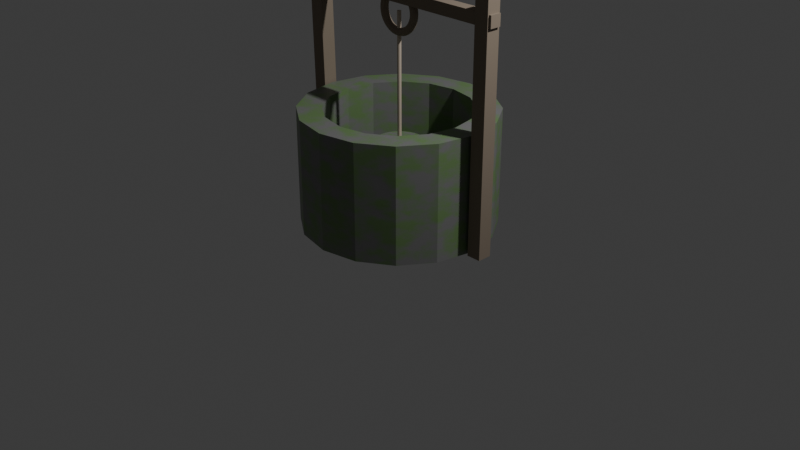 # Source: Sumur_tua.blend  (saved by Blender 4.5.90; exported with 4.5.12 LTS)
import bpy
from mathutils import Matrix  # noqa: F401  (used for matrix-valued properties, if any)

bpy.ops.wm.read_factory_settings(use_empty=True)
scene = bpy.context.scene
scene.name = 'Scene'

# ---- collections
col_collection = bpy.data.collections.new('Collection'); scene.collection.children.link(col_collection)

# ---- materials (node trees are filled in below, after node groups)
mat_mat_batu_lumut = bpy.data.materials.new('Mat_Batu_Lumut')
mat_mat_air_sumur = bpy.data.materials.new('Mat_Air_Sumur')
mat_mat_kayu_lapuk = bpy.data.materials.new('Mat_Kayu_Lapuk')
mat_mat_tali = bpy.data.materials.new('Mat_Tali')

# ---- material node trees
mat_mat_batu_lumut.use_nodes = True; mat_mat_batu_lumut.node_tree.nodes.clear()
_N = mat_mat_batu_lumut.node_tree.nodes; _L = mat_mat_batu_lumut.node_tree.links
n0 = _N.new('ShaderNodeOutputMaterial'); n0.name = 'Material Output'; n0.location = (400, 0)
n1 = _N.new('ShaderNodeBsdfPrincipled'); n1.name = 'Principled BSDF'; n1.location = (100, 0)
n2 = _N.new('ShaderNodeTexNoise'); n2.name = 'Noise Texture'; n2.location = (-300, 0)
n2.inputs[2].default_value = 8.0
n2.inputs[3].default_value = 10.0
n3 = _N.new('ShaderNodeValToRGB'); n3.name = 'Color Ramp'; n3.location = (-100, 0)
while len(n3.color_ramp.elements) > 1: n3.color_ramp.elements.remove(n3.color_ramp.elements[-1])
n3.color_ramp.elements[0].position = 0.4; n3.color_ramp.elements[0].color = (0.2, 0.2, 0.2, 1.0)
_e = n3.color_ramp.elements.new(0.6); _e.color = (0.15, 0.25, 0.1, 1.0)
n4 = _N.new('ShaderNodeBump'); n4.name = 'Bump'; n4.location = (-100, -200)
n4.inputs[0].default_value = 0.8
_L.new(n2.outputs[0], n3.inputs[0])
_L.new(n2.outputs[0], n4.inputs[3])
_L.new(n3.outputs[0], n1.inputs[0])
_L.new(n4.outputs[0], n1.inputs[5])
_L.new(n1.outputs[0], n0.inputs[0])
n0.is_active_output = True
mat_mat_air_sumur.use_nodes = True; mat_mat_air_sumur.node_tree.nodes.clear()
_N = mat_mat_air_sumur.node_tree.nodes; _L = mat_mat_air_sumur.node_tree.links
n0 = _N.new('ShaderNodeBsdfPrincipled'); n0.name = 'Principled BSDF'; n0.location = (-200, 100)
n0.inputs[0].default_value = (0.05, 0.1, 0.08, 1.0)
n0.inputs[2].default_value = 0.1
n0.inputs[18].default_value = 0.8
n1 = _N.new('ShaderNodeOutputMaterial'); n1.name = 'Material Output'; n1.location = (200, 100)
_L.new(n0.outputs[0], n1.inputs[0])
n1.is_active_output = True
mat_mat_kayu_lapuk.use_nodes = True; mat_mat_kayu_lapuk.node_tree.nodes.clear()
_N = mat_mat_kayu_lapuk.node_tree.nodes; _L = mat_mat_kayu_lapuk.node_tree.links
n0 = _N.new('ShaderNodeBsdfPrincipled'); n0.name = 'Principled BSDF'; n0.location = (-200, 100)
n0.inputs[0].default_value = (0.25, 0.2, 0.15, 1.0)
n0.inputs[2].default_value = 0.9
n1 = _N.new('ShaderNodeOutputMaterial'); n1.name = 'Material Output'; n1.location = (200, 100)
_L.new(n0.outputs[0], n1.inputs[0])
n1.is_active_output = True
mat_mat_tali.use_nodes = True; mat_mat_tali.node_tree.nodes.clear()
_N = mat_mat_tali.node_tree.nodes; _L = mat_mat_tali.node_tree.links
n0 = _N.new('ShaderNodeBsdfPrincipled'); n0.name = 'Principled BSDF'; n0.location = (-200, 100)
n0.inputs[0].default_value = (0.6, 0.5, 0.4, 1.0)
n1 = _N.new('ShaderNodeOutputMaterial'); n1.name = 'Material Output'; n1.location = (200, 100)
_L.new(n0.outputs[0], n1.inputs[0])
n1.is_active_output = True

# ---- world
world_world = bpy.data.worlds.new('World'); scene.world = world_world
world_world.use_nodes = True; world_world.node_tree.nodes.clear()
_N = world_world.node_tree.nodes; _L = world_world.node_tree.links
n0 = _N.new('ShaderNodeOutputWorld'); n0.name = 'World Output'; n0.location = (200, 100)
n1 = _N.new('ShaderNodeBackground'); n1.name = 'Background'; n1.location = (-200, 100)
n1.inputs[0].default_value = (0.05088, 0.05088, 0.05088, 1.0)
_L.new(n1.outputs[0], n0.inputs[0])
n0.is_active_output = True
world_world.color = (0.05088, 0.05088, 0.05088)
world_world.sun_shadow_jitter_overblur = 0.0

# ---- cameras
cam_camera = bpy.data.cameras.new('Camera')
cam_camera.clip_end = 100.0
cam_camera.ortho_scale = 7.314

# ---- lights
light_light = bpy.data.lights.new('Light', 'POINT')
light_light.energy = 1000.0
light_light.shadow_soft_size = 0.1

# ---- meshes
me_cylinder = bpy.data.meshes.new('Cylinder')
me_cylinder.from_pydata([(0.0, 1.0, -0.6), (0.0, 1.0, 0.6), (0.3827, 0.9239, -0.6), (0.3827, 0.9239, 0.6), (0.7071, 0.7071, -0.6), (0.7071, 0.7071, 0.6), (0.9239, 0.3827, -0.6), (0.9239, 0.3827, 0.6), (1.0, 0.0, -0.6), (1.0, 0.0, 0.6), (0.9239, -0.3827, -0.6), (0.9239, -0.3827, 0.6), (0.7071, -0.7071, -0.6), (0.7071, -0.7071, 0.6), (0.3827, -0.9239, -0.6), (0.3827, -0.9239, 0.6), (0.0, -1.0, -0.6), (0.0, -1.0, 0.6), (-0.3827, -0.9239, -0.6), (-0.3827, -0.9239, 0.6), (-0.7071, -0.7071, -0.6), (-0.7071, -0.7071, 0.6), (-0.9239, -0.3827, -0.6), (-0.9239, -0.3827, 0.6), (-1.0, 0.0, -0.6), (-1.0, 0.0, 0.6), (-0.9239, 0.3827, -0.6), (-0.9239, 0.3827, 0.6), (-0.7071, 0.7071, -0.6), (-0.7071, 0.7071, 0.6), (-0.3827, 0.9239, -0.6), (-0.3827, 0.9239, 0.6), (0.0, 0.75, 0.6), (-0.75, 0.0, 0.6), (0.0, -0.75, 0.6), (0.75, 0.0, 0.6), (-0.5303, -0.5303, 0.6), (-0.6929, -0.287, 0.6), (-0.6929, 0.287, 0.6), (-0.287, 0.6929, 0.6), (0.5303, 0.5303, 0.6), (0.287, 0.6929, 0.6), (-0.5303, 0.5303, 0.6), (-0.287, -0.6929, 0.6), (0.287, -0.6929, 0.6), (0.6929, -0.287, 0.6), (0.6929, 0.287, 0.6), (0.5303, -0.5303, 0.6), (0.287, 0.6929, -0.6), (0.6929, -0.287, -0.6), (-0.287, -0.6929, -0.6), (-0.6929, 0.287, -0.6), (-0.287, 0.6929, -0.6), (0.0, 0.75, -0.6), (0.5303, -0.5303, -0.6), (0.75, 0.0, -0.6), (0.6929, 0.287, -0.6), (0.5303, 0.5303, -0.6), (-0.75, 0.0, -0.6), (-0.5303, -0.5303, -0.6), (-0.6929, -0.287, -0.6), (0.0, -0.75, -0.6), (0.287, -0.6929, -0.6), (-0.5303, 0.5303, -0.6)], [], [(0, 1, 3, 2), (2, 3, 5, 4), (4, 5, 7, 6), (6, 7, 9, 8), (8, 9, 11, 10), (10, 11, 13, 12), (12, 13, 15, 14), (14, 15, 17, 16), (16, 17, 19, 18), (18, 19, 21, 20), (20, 21, 23, 22), (22, 23, 25, 24), (24, 25, 27, 26), (26, 27, 29, 28), (32, 1, 31, 29, 27, 25, 23, 21, 19, 17, 15, 13, 11, 9, 35, 45, 47, 44, 34, 43, 36, 37, 33, 38, 42, 39), (35, 9, 7, 5, 3, 1, 32, 41, 40, 46), (28, 29, 31, 30), (30, 31, 1, 0), (10, 12, 14, 62, 54, 49), (14, 16, 18, 20, 22, 24, 26, 28, 30, 0, 2, 4, 6, 8, 10, 49, 55, 56, 57, 48, 53, 52, 63, 51, 58, 60, 59, 50, 61, 62), (48, 41, 32, 53), (57, 40, 41, 48), (46, 40, 57, 56), (35, 46, 56, 55), (45, 35, 55, 49), (47, 45, 49, 54), (44, 47, 54, 62), (34, 44, 62, 61), (43, 34, 61, 50), (36, 43, 50, 59), (60, 37, 36, 59), (58, 33, 37, 60), (51, 38, 33, 58), (63, 42, 38, 51), (52, 39, 42, 63), (53, 32, 39, 52)])
_uv = me_cylinder.uv_layers.new(name='UVMap')
_uv.uv.foreach_set('vector', [1.0, 0.5, 1.0, 1.0, 0.9375, 1.0, 0.9375, 0.5, 0.9375, 0.5, 0.9375, 1.0, 0.875, 1.0, 0.875, 0.5, 0.875, 0.5, 0.875, 1.0, 0.8125, 1.0, 0.8125, 0.5, 0.8125, 0.5, 0.8125, 1.0, 0.75, 1.0, 0.75, 0.5, 0.75, 0.5, 0.75, 1.0, 0.6875, 1.0, 0.6875, 0.5, 0.6875, 0.5, 0.6875, 1.0, 0.625, 1.0, 0.625, 0.5, 0.625, 0.5, 0.625, 1.0, 0.5625, 1.0, 0.5625, 0.5, 0.5625, 0.5, 0.5625, 1.0, 0.5, 1.0, 0.5, 0.5, 0.5, 0.5, 0.5, 1.0, 0.4375, 1.0, 0.4375, 0.5, 0.4375, 0.5, 0.4375, 1.0, 0.375, 1.0, 0.375, 0.5, 0.375, 0.5, 0.375, 1.0, 0.3125, 1.0, 0.3125, 0.5, 0.3125, 0.5, 0.3125, 1.0, 0.25, 1.0, 0.25, 0.5, 0.25, 0.5, 0.25, 1.0, 0.1875, 1.0, 0.1875, 0.5, 0.1875, 0.5, 0.1875, 1.0, 0.125, 1.0, 0.125, 0.5, 0.25, 0.43, 0.25, 0.49, 0.1582, 0.4717, 0.08029, 0.4197, 0.02827, 0.3418, 0.01, 0.25, 0.02827, 0.1582, 0.08029, 0.08029, 0.1582, 0.02827, 0.25, 0.01, 0.3418, 0.02827, 0.4197, 0.08029, 0.4717, 0.1582, 0.49, 0.25, 0.43, 0.25, 0.4163, 0.1811, 0.3773, 0.1227, 0.3189, 0.0837, 0.25, 0.07, 0.1811, 0.0837, 0.1227, 0.1227, 0.0837, 0.1811, 0.07, 0.25, 0.0837, 0.3189, 0.1227, 0.3773, 0.1811, 0.4163, 0.43, 0.25, 0.49, 0.25, 0.4717, 0.3418, 0.4197, 0.4197, 0.3418, 0.4717, 0.25, 0.49, 0.25, 0.43, 0.3189, 0.4163, 0.3773, 0.3773, 0.4163, 0.3189, 0.125, 0.5, 0.125, 1.0, 0.0625, 1.0, 0.0625, 0.5, 0.0625, 0.5, 0.0625, 1.0, 0.0, 1.0, 0.0, 0.5, 0.9717, 0.1582, 0.9197, 0.08029, 0.8418, 0.02827, 0.8189, 0.0837, 0.8773, 0.1227, 0.9163, 0.1811, 0.8418, 0.02827, 0.75, 0.01, 0.6582, 0.02827, 0.5803, 0.08029, 0.5283, 0.1582, 0.51, 0.25, 0.5283, 0.3418, 0.5803, 0.4197, 0.6582, 0.4717, 0.75, 0.49, 0.8418, 0.4717, 0.9197, 0.4197, 0.9717, 0.3418, 0.99, 0.25, 0.9717, 0.1582, 0.9163, 0.1811, 0.93, 0.25, 0.9163, 0.3189, 0.8773, 0.3773, 0.8189, 0.4163, 0.75, 0.43, 0.6811, 0.4163, 0.6227, 0.3773, 0.5837, 0.3189, 0.57, 0.25, 0.5837, 0.1811, 0.6227, 0.1227, 0.6811, 0.0837, 0.75, 0.07, 0.8189, 0.0837, 0.9375, 0.6, 0.9375, 0.9, 1.0, 0.9, 1.0, 0.6, 0.875, 0.6, 0.875, 0.9, 0.9375, 0.9, 0.9375, 0.6, 0.8125, 0.9, 0.875, 0.9, 0.875, 0.6, 0.8125, 0.6, 0.75, 0.9, 0.8125, 0.9, 0.8125, 0.6, 0.75, 0.6, 0.6875, 0.9, 0.75, 0.9, 0.75, 0.6, 0.6875, 0.6, 0.625, 0.9, 0.6875, 0.9, 0.6875, 0.6, 0.625, 0.6, 0.5625, 0.9, 0.625, 0.9, 0.625, 0.6, 0.5625, 0.6, 0.5, 0.9, 0.5625, 0.9, 0.5625, 0.6, 0.5, 0.6, 0.4375, 0.9, 0.5, 0.9, 0.5, 0.6, 0.4375, 0.6, 0.375, 0.9, 0.4375, 0.9, 0.4375, 0.6, 0.375, 0.6, 0.3125, 0.6, 0.3125, 0.9, 0.375, 0.9, 0.375, 0.6, 0.25, 0.6, 0.25, 0.9, 0.3125, 0.9, 0.3125, 0.6, 0.1875, 0.6, 0.1875, 0.9, 0.25, 0.9, 0.25, 0.6, 0.125, 0.6, 0.125, 0.9, 0.1875, 0.9, 0.1875, 0.6, 0.0625, 0.6, 0.0625, 0.9, 0.125, 0.9, 0.125, 0.6, 0.0, 0.6, 0.0, 0.9, 0.0625, 0.9, 0.0625, 0.6])
me_cylinder.materials.append(mat_mat_batu_lumut)
me_cylinder.update()
me_cylinder_002 = bpy.data.meshes.new('Cylinder.002')
me_cylinder_002.from_pydata([(0.0, 0.73, -0.05), (0.0, 0.73, 0.05), (0.2794, 0.6744, -0.05), (0.2794, 0.6744, 0.05), (0.5162, 0.5162, -0.05), (0.5162, 0.5162, 0.05), (0.6744, 0.2794, -0.05), (0.6744, 0.2794, 0.05), (0.73, 0.0, -0.05), (0.73, 0.0, 0.05), (0.6744, -0.2794, -0.05), (0.6744, -0.2794, 0.05), (0.5162, -0.5162, -0.05), (0.5162, -0.5162, 0.05), (0.2794, -0.6744, -0.05), (0.2794, -0.6744, 0.05), (0.0, -0.73, -0.05), (0.0, -0.73, 0.05), (-0.2794, -0.6744, -0.05), (-0.2794, -0.6744, 0.05), (-0.5162, -0.5162, -0.05), (-0.5162, -0.5162, 0.05), (-0.6744, -0.2794, -0.05), (-0.6744, -0.2794, 0.05), (-0.73, 0.0, -0.05), (-0.73, 0.0, 0.05), (-0.6744, 0.2794, -0.05), (-0.6744, 0.2794, 0.05), (-0.5162, 0.5162, -0.05), (-0.5162, 0.5162, 0.05), (-0.2794, 0.6744, -0.05), (-0.2794, 0.6744, 0.05)], [], [(0, 1, 3, 2), (2, 3, 5, 4), (4, 5, 7, 6), (6, 7, 9, 8), (8, 9, 11, 10), (10, 11, 13, 12), (12, 13, 15, 14), (14, 15, 17, 16), (16, 17, 19, 18), (18, 19, 21, 20), (20, 21, 23, 22), (22, 23, 25, 24), (24, 25, 27, 26), (26, 27, 29, 28), (3, 1, 31, 29, 27, 25, 23, 21, 19, 17, 15, 13, 11, 9, 7, 5), (28, 29, 31, 30), (30, 31, 1, 0), (0, 2, 4, 6, 8, 10, 12, 14, 16, 18, 20, 22, 24, 26, 28, 30)])
_uv = me_cylinder_002.uv_layers.new(name='UVMap')
_uv.uv.foreach_set('vector', [1.0, 0.5, 1.0, 1.0, 0.9375, 1.0, 0.9375, 0.5, 0.9375, 0.5, 0.9375, 1.0, 0.875, 1.0, 0.875, 0.5, 0.875, 0.5, 0.875, 1.0, 0.8125, 1.0, 0.8125, 0.5, 0.8125, 0.5, 0.8125, 1.0, 0.75, 1.0, 0.75, 0.5, 0.75, 0.5, 0.75, 1.0, 0.6875, 1.0, 0.6875, 0.5, 0.6875, 0.5, 0.6875, 1.0, 0.625, 1.0, 0.625, 0.5, 0.625, 0.5, 0.625, 1.0, 0.5625, 1.0, 0.5625, 0.5, 0.5625, 0.5, 0.5625, 1.0, 0.5, 1.0, 0.5, 0.5, 0.5, 0.5, 0.5, 1.0, 0.4375, 1.0, 0.4375, 0.5, 0.4375, 0.5, 0.4375, 1.0, 0.375, 1.0, 0.375, 0.5, 0.375, 0.5, 0.375, 1.0, 0.3125, 1.0, 0.3125, 0.5, 0.3125, 0.5, 0.3125, 1.0, 0.25, 1.0, 0.25, 0.5, 0.25, 0.5, 0.25, 1.0, 0.1875, 1.0, 0.1875, 0.5, 0.1875, 0.5, 0.1875, 1.0, 0.125, 1.0, 0.125, 0.5, 0.3418, 0.4717, 0.25, 0.49, 0.1582, 0.4717, 0.08029, 0.4197, 0.02827, 0.3418, 0.01, 0.25, 0.02827, 0.1582, 0.08029, 0.08029, 0.1582, 0.02827, 0.25, 0.01, 0.3418, 0.02827, 0.4197, 0.08029, 0.4717, 0.1582, 0.49, 0.25, 0.4717, 0.3418, 0.4197, 0.4197, 0.125, 0.5, 0.125, 1.0, 0.0625, 1.0, 0.0625, 0.5, 0.0625, 0.5, 0.0625, 1.0, 0.0, 1.0, 0.0, 0.5, 0.75, 0.49, 0.8418, 0.4717, 0.9197, 0.4197, 0.9717, 0.3418, 0.99, 0.25, 0.9717, 0.1582, 0.9197, 0.08029, 0.8418, 0.02827, 0.75, 0.01, 0.6582, 0.02827, 0.5803, 0.08029, 0.5283, 0.1582, 0.51, 0.25, 0.5283, 0.3418, 0.5803, 0.4197, 0.6582, 0.4717])
me_cylinder_002.materials.append(mat_mat_air_sumur)
me_cylinder_002.update()
me_cube_001 = bpy.data.meshes.new('Cube.001')
me_cube_001.from_pydata([(-0.5, -0.5, -0.5), (-0.5, -0.5, 0.5), (-0.5, 0.5, -0.5), (-0.5, 0.5, 0.5), (0.5, -0.5, -0.5), (0.5, -0.5, 0.5), (0.5, 0.5, -0.5), (0.5, 0.5, 0.5)], [], [(0, 1, 3, 2), (2, 3, 7, 6), (6, 7, 5, 4), (4, 5, 1, 0), (2, 6, 4, 0), (7, 3, 1, 5)])
_uv = me_cube_001.uv_layers.new(name='UVMap')
_uv.uv.foreach_set('vector', [0.375, 0.0, 0.625, 0.0, 0.625, 0.25, 0.375, 0.25, 0.375, 0.25, 0.625, 0.25, 0.625, 0.5, 0.375, 0.5, 0.375, 0.5, 0.625, 0.5, 0.625, 0.75, 0.375, 0.75, 0.375, 0.75, 0.625, 0.75, 0.625, 1.0, 0.375, 1.0, 0.125, 0.5, 0.375, 0.5, 0.375, 0.75, 0.125, 0.75, 0.625, 0.5, 0.875, 0.5, 0.875, 0.75, 0.625, 0.75])
me_cube_001.materials.append(mat_mat_kayu_lapuk)
me_cube_001.update()
me_cube_002 = bpy.data.meshes.new('Cube.002')
me_cube_002.from_pydata([(-0.5, -0.5, -0.5), (-0.5, -0.5, 0.5), (-0.5, 0.5, -0.5), (-0.5, 0.5, 0.5), (0.5, -0.5, -0.5), (0.5, -0.5, 0.5), (0.5, 0.5, -0.5), (0.5, 0.5, 0.5)], [], [(0, 1, 3, 2), (2, 3, 7, 6), (6, 7, 5, 4), (4, 5, 1, 0), (2, 6, 4, 0), (7, 3, 1, 5)])
_uv = me_cube_002.uv_layers.new(name='UVMap')
_uv.uv.foreach_set('vector', [0.375, 0.0, 0.625, 0.0, 0.625, 0.25, 0.375, 0.25, 0.375, 0.25, 0.625, 0.25, 0.625, 0.5, 0.375, 0.5, 0.375, 0.5, 0.625, 0.5, 0.625, 0.75, 0.375, 0.75, 0.375, 0.75, 0.625, 0.75, 0.625, 1.0, 0.375, 1.0, 0.125, 0.5, 0.375, 0.5, 0.375, 0.75, 0.125, 0.75, 0.625, 0.5, 0.875, 0.5, 0.875, 0.75, 0.625, 0.75])
me_cube_002.materials.append(mat_mat_kayu_lapuk)
me_cube_002.update()
me_cube_003 = bpy.data.meshes.new('Cube.003')
me_cube_003.from_pydata([(-0.5, -0.5, -0.5), (-0.5, -0.5, 0.5), (-0.5, 0.5, -0.5), (-0.5, 0.5, 0.5), (0.5, -0.5, -0.5), (0.5, -0.5, 0.5), (0.5, 0.5, -0.5), (0.5, 0.5, 0.5)], [], [(0, 1, 3, 2), (2, 3, 7, 6), (6, 7, 5, 4), (4, 5, 1, 0), (2, 6, 4, 0), (7, 3, 1, 5)])
_uv = me_cube_003.uv_layers.new(name='UVMap')
_uv.uv.foreach_set('vector', [0.375, 0.0, 0.625, 0.0, 0.625, 0.25, 0.375, 0.25, 0.375, 0.25, 0.625, 0.25, 0.625, 0.5, 0.375, 0.5, 0.375, 0.5, 0.625, 0.5, 0.625, 0.75, 0.375, 0.75, 0.375, 0.75, 0.625, 0.75, 0.625, 1.0, 0.375, 1.0, 0.125, 0.5, 0.375, 0.5, 0.375, 0.75, 0.125, 0.75, 0.625, 0.5, 0.875, 0.5, 0.875, 0.75, 0.625, 0.75])
me_cube_003.materials.append(mat_mat_kayu_lapuk)
me_cube_003.update()
me_torus = bpy.data.meshes.new('Torus')
me_torus.from_pydata([(0.24, 0.0, 0.0), (0.2346, 0.0, 0.02), (0.22, 0.0, 0.03464), (0.2, 0.0, 0.04), (0.18, 0.0, 0.03464), (0.1654, 0.0, 0.02), (0.16, 0.0, 4.899e-18), (0.1654, 0.0, -0.02), (0.18, 0.0, -0.03464), (0.2, 0.0, -0.04), (0.22, 0.0, -0.03464), (0.2346, 0.0, -0.02), (0.2379, 0.03133, 0.0), (0.2326, 0.03063, 0.02), (0.2181, 0.02872, 0.03464), (0.1983, 0.02611, 0.04), (0.1785, 0.02349, 0.03464), (0.1639, 0.02158, 0.02), (0.1586, 0.02088, 4.899e-18), (0.1639, 0.02158, -0.02), (0.1785, 0.02349, -0.03464), (0.1983, 0.02611, -0.04), (0.2181, 0.02872, -0.03464), (0.2326, 0.03063, -0.02), (0.2318, 0.06212, 0.0), (0.2266, 0.06073, 0.02), (0.2125, 0.05694, 0.03464), (0.1932, 0.05176, 0.04), (0.1739, 0.04659, 0.03464), (0.1597, 0.0428, 0.02), (0.1545, 0.04141, 4.899e-18), (0.1597, 0.0428, -0.02), (0.1739, 0.04659, -0.03464), (0.1932, 0.05176, -0.04), (0.2125, 0.05694, -0.03464), (0.2266, 0.06073, -0.02), (0.2217, 0.09184, 0.0), (0.2168, 0.08979, 0.02), (0.2033, 0.08419, 0.03464), (0.1848, 0.07654, 0.04), (0.1663, 0.06888, 0.03464), (0.1528, 0.06328, 0.02), (0.1478, 0.06123, 4.899e-18), (0.1528, 0.06328, -0.02), (0.1663, 0.06888, -0.03464), (0.1848, 0.07654, -0.04), (0.2033, 0.08419, -0.03464), (0.2168, 0.08979, -0.02), (0.2078, 0.12, 0.0), (0.2032, 0.1173, 0.02), (0.1905, 0.11, 0.03464), (0.1732, 0.1, 0.04), (0.1559, 0.09, 0.03464), (0.1432, 0.08268, 0.02), (0.1386, 0.08, 4.899e-18), (0.1432, 0.08268, -0.02), (0.1559, 0.09, -0.03464), (0.1732, 0.1, -0.04), (0.1905, 0.11, -0.03464), (0.2032, 0.1173, -0.02), (0.1904, 0.1461, 0.0), (0.1862, 0.1428, 0.02), (0.1745, 0.1339, 0.03464), (0.1587, 0.1218, 0.04), (0.1428, 0.1096, 0.03464), (0.1312, 0.1007, 0.02), (0.1269, 0.0974, 4.899e-18), (0.1312, 0.1007, -0.02), (0.1428, 0.1096, -0.03464), (0.1587, 0.1218, -0.04), (0.1745, 0.1339, -0.03464), (0.1862, 0.1428, -0.02), (0.1697, 0.1697, 0.0), (0.1659, 0.1659, 0.02), (0.1556, 0.1556, 0.03464), (0.1414, 0.1414, 0.04), (0.1273, 0.1273, 0.03464), (0.1169, 0.1169, 0.02), (0.1131, 0.1131, 4.899e-18), (0.1169, 0.1169, -0.02), (0.1273, 0.1273, -0.03464), (0.1414, 0.1414, -0.04), (0.1556, 0.1556, -0.03464), (0.1659, 0.1659, -0.02), (0.1461, 0.1904, 0.0), (0.1428, 0.1862, 0.02), (0.1339, 0.1745, 0.03464), (0.1218, 0.1587, 0.04), (0.1096, 0.1428, 0.03464), (0.1007, 0.1312, 0.02), (0.0974, 0.1269, 4.899e-18), (0.1007, 0.1312, -0.02), (0.1096, 0.1428, -0.03464), (0.1218, 0.1587, -0.04), (0.1339, 0.1745, -0.03464), (0.1428, 0.1862, -0.02), (0.12, 0.2078, 0.0), (0.1173, 0.2032, 0.02), (0.11, 0.1905, 0.03464), (0.1, 0.1732, 0.04), (0.09, 0.1559, 0.03464), (0.08268, 0.1432, 0.02), (0.08, 0.1386, 4.899e-18), (0.08268, 0.1432, -0.02), (0.09, 0.1559, -0.03464), (0.1, 0.1732, -0.04), (0.11, 0.1905, -0.03464), (0.1173, 0.2032, -0.02), (0.09184, 0.2217, 0.0), (0.08979, 0.2168, 0.02), (0.08419, 0.2033, 0.03464), (0.07654, 0.1848, 0.04), (0.06888, 0.1663, 0.03464), (0.06328, 0.1528, 0.02), (0.06123, 0.1478, 4.899e-18), (0.06328, 0.1528, -0.02), (0.06888, 0.1663, -0.03464), (0.07654, 0.1848, -0.04), (0.08419, 0.2033, -0.03464), (0.08979, 0.2168, -0.02), (0.06212, 0.2318, 0.0), (0.06073, 0.2266, 0.02), (0.05694, 0.2125, 0.03464), (0.05176, 0.1932, 0.04), (0.04659, 0.1739, 0.03464), (0.0428, 0.1597, 0.02), (0.04141, 0.1545, 4.899e-18), (0.0428, 0.1597, -0.02), (0.04659, 0.1739, -0.03464), (0.05176, 0.1932, -0.04), (0.05694, 0.2125, -0.03464), (0.06073, 0.2266, -0.02), (0.03133, 0.2379, 0.0), (0.03063, 0.2326, 0.02), (0.02872, 0.2181, 0.03464), (0.02611, 0.1983, 0.04), (0.02349, 0.1785, 0.03464), (0.02158, 0.1639, 0.02), (0.02088, 0.1586, 4.899e-18), (0.02158, 0.1639, -0.02), (0.02349, 0.1785, -0.03464), (0.02611, 0.1983, -0.04), (0.02872, 0.2181, -0.03464), (0.03063, 0.2326, -0.02), (1.812e-08, 0.24, 0.0), (1.771e-08, 0.2346, 0.02), (1.661e-08, 0.22, 0.03464), (1.51e-08, 0.2, 0.04), (1.359e-08, 0.18, 0.03464), (1.248e-08, 0.1654, 0.02), (1.208e-08, 0.16, 4.899e-18), (1.248e-08, 0.1654, -0.02), (1.359e-08, 0.18, -0.03464), (1.51e-08, 0.2, -0.04), (1.661e-08, 0.22, -0.03464), (1.771e-08, 0.2346, -0.02), (-0.03133, 0.2379, 0.0), (-0.03063, 0.2326, 0.02), (-0.02872, 0.2181, 0.03464), (-0.02611, 0.1983, 0.04), (-0.02349, 0.1785, 0.03464), (-0.02158, 0.1639, 0.02), (-0.02088, 0.1586, 4.899e-18), (-0.02158, 0.1639, -0.02), (-0.02349, 0.1785, -0.03464), (-0.02611, 0.1983, -0.04), (-0.02872, 0.2181, -0.03464), (-0.03063, 0.2326, -0.02), (-0.06212, 0.2318, 0.0), (-0.06073, 0.2266, 0.02), (-0.05694, 0.2125, 0.03464), (-0.05176, 0.1932, 0.04), (-0.04659, 0.1739, 0.03464), (-0.0428, 0.1597, 0.02), (-0.04141, 0.1545, 4.899e-18), (-0.0428, 0.1597, -0.02), (-0.04659, 0.1739, -0.03464), (-0.05176, 0.1932, -0.04), (-0.05694, 0.2125, -0.03464), (-0.06073, 0.2266, -0.02), (-0.09184, 0.2217, 0.0), (-0.08979, 0.2168, 0.02), (-0.08419, 0.2033, 0.03464), (-0.07654, 0.1848, 0.04), (-0.06888, 0.1663, 0.03464), (-0.06328, 0.1528, 0.02), (-0.06123, 0.1478, 4.899e-18), (-0.06328, 0.1528, -0.02), (-0.06888, 0.1663, -0.03464), (-0.07654, 0.1848, -0.04), (-0.08419, 0.2033, -0.03464), (-0.08979, 0.2168, -0.02), (-0.12, 0.2078, 0.0), (-0.1173, 0.2032, 0.02), (-0.11, 0.1905, 0.03464), (-0.1, 0.1732, 0.04), (-0.09, 0.1559, 0.03464), (-0.08268, 0.1432, 0.02), (-0.08, 0.1386, 4.899e-18), (-0.08268, 0.1432, -0.02), (-0.09, 0.1559, -0.03464), (-0.1, 0.1732, -0.04), (-0.11, 0.1905, -0.03464), (-0.1173, 0.2032, -0.02), (-0.1461, 0.1904, 0.0), (-0.1428, 0.1862, 0.02), (-0.1339, 0.1745, 0.03464), (-0.1218, 0.1587, 0.04), (-0.1096, 0.1428, 0.03464), (-0.1007, 0.1312, 0.02), (-0.0974, 0.1269, 4.899e-18), (-0.1007, 0.1312, -0.02), (-0.1096, 0.1428, -0.03464), (-0.1218, 0.1587, -0.04), (-0.1339, 0.1745, -0.03464), (-0.1428, 0.1862, -0.02), (-0.1697, 0.1697, 0.0), (-0.1659, 0.1659, 0.02), (-0.1556, 0.1556, 0.03464), (-0.1414, 0.1414, 0.04), (-0.1273, 0.1273, 0.03464), (-0.1169, 0.1169, 0.02), (-0.1131, 0.1131, 4.899e-18), (-0.1169, 0.1169, -0.02), (-0.1273, 0.1273, -0.03464), (-0.1414, 0.1414, -0.04), (-0.1556, 0.1556, -0.03464), (-0.1659, 0.1659, -0.02), (-0.1904, 0.1461, 0.0), (-0.1862, 0.1428, 0.02), (-0.1745, 0.1339, 0.03464), (-0.1587, 0.1218, 0.04), (-0.1428, 0.1096, 0.03464), (-0.1312, 0.1007, 0.02), (-0.1269, 0.0974, 4.899e-18), (-0.1312, 0.1007, -0.02), (-0.1428, 0.1096, -0.03464), (-0.1587, 0.1218, -0.04), (-0.1745, 0.1339, -0.03464), (-0.1862, 0.1428, -0.02), (-0.2078, 0.12, 0.0), (-0.2032, 0.1173, 0.02), (-0.1905, 0.11, 0.03464), (-0.1732, 0.1, 0.04), (-0.1559, 0.09, 0.03464), (-0.1432, 0.08268, 0.02), (-0.1386, 0.08, 4.899e-18), (-0.1432, 0.08268, -0.02), (-0.1559, 0.09, -0.03464), (-0.1732, 0.1, -0.04), (-0.1905, 0.11, -0.03464), (-0.2032, 0.1173, -0.02), (-0.2217, 0.09184, 0.0), (-0.2168, 0.08979, 0.02), (-0.2033, 0.08419, 0.03464), (-0.1848, 0.07654, 0.04), (-0.1663, 0.06888, 0.03464), (-0.1528, 0.06328, 0.02), (-0.1478, 0.06123, 4.899e-18), (-0.1528, 0.06328, -0.02), (-0.1663, 0.06888, -0.03464), (-0.1848, 0.07654, -0.04), (-0.2033, 0.08419, -0.03464), (-0.2168, 0.08979, -0.02), (-0.2318, 0.06212, 0.0), (-0.2266, 0.06073, 0.02), (-0.2125, 0.05694, 0.03464), (-0.1932, 0.05176, 0.04), (-0.1739, 0.04659, 0.03464), (-0.1597, 0.0428, 0.02), (-0.1545, 0.04141, 4.899e-18), (-0.1597, 0.0428, -0.02), (-0.1739, 0.04659, -0.03464), (-0.1932, 0.05176, -0.04), (-0.2125, 0.05694, -0.03464), (-0.2266, 0.06073, -0.02), (-0.2379, 0.03133, 0.0), (-0.2326, 0.03063, 0.02), (-0.2181, 0.02872, 0.03464), (-0.1983, 0.02611, 0.04), (-0.1785, 0.02349, 0.03464), (-0.1639, 0.02158, 0.02), (-0.1586, 0.02088, 4.899e-18), (-0.1639, 0.02158, -0.02), (-0.1785, 0.02349, -0.03464), (-0.1983, 0.02611, -0.04), (-0.2181, 0.02872, -0.03464), (-0.2326, 0.03063, -0.02), (-0.24, 2.098e-08, 0.0), (-0.2346, 2.051e-08, 0.02), (-0.22, 1.923e-08, 0.03464), (-0.2, 1.748e-08, 0.04), (-0.18, 1.574e-08, 0.03464), (-0.1654, 1.446e-08, 0.02), (-0.16, 1.399e-08, 4.899e-18), (-0.1654, 1.446e-08, -0.02), (-0.18, 1.574e-08, -0.03464), (-0.2, 1.748e-08, -0.04), (-0.22, 1.923e-08, -0.03464), (-0.2346, 2.051e-08, -0.02), (-0.2379, -0.03133, 0.0), (-0.2326, -0.03063, 0.02), (-0.2181, -0.02872, 0.03464), (-0.1983, -0.02611, 0.04), (-0.1785, -0.02349, 0.03464), (-0.1639, -0.02158, 0.02), (-0.1586, -0.02088, 4.899e-18), (-0.1639, -0.02158, -0.02), (-0.1785, -0.02349, -0.03464), (-0.1983, -0.02611, -0.04), (-0.2181, -0.02872, -0.03464), (-0.2326, -0.03063, -0.02), (-0.2318, -0.06212, 0.0), (-0.2266, -0.06073, 0.02), (-0.2125, -0.05694, 0.03464), (-0.1932, -0.05176, 0.04), (-0.1739, -0.04659, 0.03464), (-0.1597, -0.0428, 0.02), (-0.1545, -0.04141, 4.899e-18), (-0.1597, -0.0428, -0.02), (-0.1739, -0.04659, -0.03464), (-0.1932, -0.05176, -0.04), (-0.2125, -0.05694, -0.03464), (-0.2266, -0.06073, -0.02), (-0.2217, -0.09184, 0.0), (-0.2168, -0.08979, 0.02), (-0.2033, -0.08419, 0.03464), (-0.1848, -0.07654, 0.04), (-0.1663, -0.06888, 0.03464), (-0.1528, -0.06328, 0.02), (-0.1478, -0.06123, 4.899e-18), (-0.1528, -0.06328, -0.02), (-0.1663, -0.06888, -0.03464), (-0.1848, -0.07654, -0.04), (-0.2033, -0.08419, -0.03464), (-0.2168, -0.08979, -0.02), (-0.2078, -0.12, 0.0), (-0.2032, -0.1173, 0.02), (-0.1905, -0.11, 0.03464), (-0.1732, -0.1, 0.04), (-0.1559, -0.09, 0.03464), (-0.1432, -0.08268, 0.02), (-0.1386, -0.08, 4.899e-18), (-0.1432, -0.08268, -0.02), (-0.1559, -0.09, -0.03464), (-0.1732, -0.1, -0.04), (-0.1905, -0.11, -0.03464), (-0.2032, -0.1173, -0.02), (-0.1904, -0.1461, 0.0), (-0.1862, -0.1428, 0.02), (-0.1745, -0.1339, 0.03464), (-0.1587, -0.1218, 0.04), (-0.1428, -0.1096, 0.03464), (-0.1312, -0.1007, 0.02), (-0.1269, -0.0974, 4.899e-18), (-0.1312, -0.1007, -0.02), (-0.1428, -0.1096, -0.03464), (-0.1587, -0.1218, -0.04), (-0.1745, -0.1339, -0.03464), (-0.1862, -0.1428, -0.02), (-0.1697, -0.1697, 0.0), (-0.1659, -0.1659, 0.02), (-0.1556, -0.1556, 0.03464), (-0.1414, -0.1414, 0.04), (-0.1273, -0.1273, 0.03464), (-0.1169, -0.1169, 0.02), (-0.1131, -0.1131, 4.899e-18), (-0.1169, -0.1169, -0.02), (-0.1273, -0.1273, -0.03464), (-0.1414, -0.1414, -0.04), (-0.1556, -0.1556, -0.03464), (-0.1659, -0.1659, -0.02), (-0.1461, -0.1904, 0.0), (-0.1428, -0.1862, 0.02), (-0.1339, -0.1745, 0.03464), (-0.1218, -0.1587, 0.04), (-0.1096, -0.1428, 0.03464), (-0.1007, -0.1312, 0.02), (-0.0974, -0.1269, 4.899e-18), (-0.1007, -0.1312, -0.02), (-0.1096, -0.1428, -0.03464), (-0.1218, -0.1587, -0.04), (-0.1339, -0.1745, -0.03464), (-0.1428, -0.1862, -0.02), (-0.12, -0.2078, 0.0), (-0.1173, -0.2032, 0.02), (-0.11, -0.1905, 0.03464), (-0.1, -0.1732, 0.04), (-0.09, -0.1559, 0.03464), (-0.08268, -0.1432, 0.02), (-0.08, -0.1386, 4.899e-18), (-0.08268, -0.1432, -0.02), (-0.09, -0.1559, -0.03464), (-0.1, -0.1732, -0.04), (-0.11, -0.1905, -0.03464), (-0.1173, -0.2032, -0.02), (-0.09184, -0.2217, 0.0), (-0.08979, -0.2168, 0.02), (-0.08419, -0.2033, 0.03464), (-0.07654, -0.1848, 0.04), (-0.06888, -0.1663, 0.03464), (-0.06328, -0.1528, 0.02), (-0.06123, -0.1478, 4.899e-18), (-0.06328, -0.1528, -0.02), (-0.06888, -0.1663, -0.03464), (-0.07654, -0.1848, -0.04), (-0.08419, -0.2033, -0.03464), (-0.08979, -0.2168, -0.02), (-0.06212, -0.2318, 0.0), (-0.06073, -0.2266, 0.02), (-0.05694, -0.2125, 0.03464), (-0.05176, -0.1932, 0.04), (-0.04659, -0.1739, 0.03464), (-0.0428, -0.1597, 0.02), (-0.04141, -0.1545, 4.899e-18), (-0.0428, -0.1597, -0.02), (-0.04659, -0.1739, -0.03464), (-0.05176, -0.1932, -0.04), (-0.05694, -0.2125, -0.03464), (-0.06073, -0.2266, -0.02), (-0.03133, -0.2379, 0.0), (-0.03063, -0.2326, 0.02), (-0.02872, -0.2181, 0.03464), (-0.02611, -0.1983, 0.04), (-0.02349, -0.1785, 0.03464), (-0.02158, -0.1639, 0.02), (-0.02088, -0.1586, 4.899e-18), (-0.02158, -0.1639, -0.02), (-0.02349, -0.1785, -0.03464), (-0.02611, -0.1983, -0.04), (-0.02872, -0.2181, -0.03464), (-0.03063, -0.2326, -0.02), (1.812e-08, -0.24, 0.0), (1.771e-08, -0.2346, 0.02), (1.661e-08, -0.22, 0.03464), (1.51e-08, -0.2, 0.04), (1.359e-08, -0.18, 0.03464), (1.248e-08, -0.1654, 0.02), (1.208e-08, -0.16, 4.899e-18), (1.248e-08, -0.1654, -0.02), (1.359e-08, -0.18, -0.03464), (1.51e-08, -0.2, -0.04), (1.661e-08, -0.22, -0.03464), (1.771e-08, -0.2346, -0.02), (0.03133, -0.2379, 0.0), (0.03063, -0.2326, 0.02), (0.02872, -0.2181, 0.03464), (0.02611, -0.1983, 0.04), (0.02349, -0.1785, 0.03464), (0.02158, -0.1639, 0.02), (0.02088, -0.1586, 4.899e-18), (0.02158, -0.1639, -0.02), (0.02349, -0.1785, -0.03464), (0.02611, -0.1983, -0.04), (0.02872, -0.2181, -0.03464), (0.03063, -0.2326, -0.02), (0.06212, -0.2318, 0.0), (0.06073, -0.2266, 0.02), (0.05694, -0.2125, 0.03464), (0.05176, -0.1932, 0.04), (0.04659, -0.1739, 0.03464), (0.0428, -0.1597, 0.02), (0.04141, -0.1545, 4.899e-18), (0.0428, -0.1597, -0.02), (0.04659, -0.1739, -0.03464), (0.05176, -0.1932, -0.04), (0.05694, -0.2125, -0.03464), (0.06073, -0.2266, -0.02), (0.09184, -0.2217, 0.0), (0.08979, -0.2168, 0.02), (0.08419, -0.2033, 0.03464), (0.07654, -0.1848, 0.04), (0.06888, -0.1663, 0.03464), (0.06328, -0.1528, 0.02), (0.06123, -0.1478, 4.899e-18), (0.06328, -0.1528, -0.02), (0.06888, -0.1663, -0.03464), (0.07654, -0.1848, -0.04), (0.08419, -0.2033, -0.03464), (0.08979, -0.2168, -0.02), (0.12, -0.2078, 0.0), (0.1173, -0.2032, 0.02), (0.11, -0.1905, 0.03464), (0.1, -0.1732, 0.04), (0.09, -0.1559, 0.03464), (0.08268, -0.1432, 0.02), (0.08, -0.1386, 4.899e-18), (0.08268, -0.1432, -0.02), (0.09, -0.1559, -0.03464), (0.1, -0.1732, -0.04), (0.11, -0.1905, -0.03464), (0.1173, -0.2032, -0.02), (0.1461, -0.1904, 0.0), (0.1428, -0.1862, 0.02), (0.1339, -0.1745, 0.03464), (0.1218, -0.1587, 0.04), (0.1096, -0.1428, 0.03464), (0.1007, -0.1312, 0.02), (0.0974, -0.1269, 4.899e-18), (0.1007, -0.1312, -0.02), (0.1096, -0.1428, -0.03464), (0.1218, -0.1587, -0.04), (0.1339, -0.1745, -0.03464), (0.1428, -0.1862, -0.02), (0.1697, -0.1697, 0.0), (0.1659, -0.1659, 0.02), (0.1556, -0.1556, 0.03464), (0.1414, -0.1414, 0.04), (0.1273, -0.1273, 0.03464), (0.1169, -0.1169, 0.02), (0.1131, -0.1131, 4.899e-18), (0.1169, -0.1169, -0.02), (0.1273, -0.1273, -0.03464), (0.1414, -0.1414, -0.04), (0.1556, -0.1556, -0.03464), (0.1659, -0.1659, -0.02), (0.1904, -0.1461, 0.0), (0.1862, -0.1428, 0.02), (0.1745, -0.1339, 0.03464), (0.1587, -0.1218, 0.04), (0.1428, -0.1096, 0.03464), (0.1312, -0.1007, 0.02), (0.1269, -0.0974, 4.899e-18), (0.1312, -0.1007, -0.02), (0.1428, -0.1096, -0.03464), (0.1587, -0.1218, -0.04), (0.1745, -0.1339, -0.03464), (0.1862, -0.1428, -0.02), (0.2078, -0.12, 0.0), (0.2032, -0.1173, 0.02), (0.1905, -0.11, 0.03464), (0.1732, -0.1, 0.04), (0.1559, -0.09, 0.03464), (0.1432, -0.08268, 0.02), (0.1386, -0.08, 4.899e-18), (0.1432, -0.08268, -0.02), (0.1559, -0.09, -0.03464), (0.1732, -0.1, -0.04), (0.1905, -0.11, -0.03464), (0.2032, -0.1173, -0.02), (0.2217, -0.09184, 0.0), (0.2168, -0.08979, 0.02), (0.2033, -0.08419, 0.03464), (0.1848, -0.07654, 0.04), (0.1663, -0.06888, 0.03464), (0.1528, -0.06328, 0.02), (0.1478, -0.06123, 4.899e-18), (0.1528, -0.06328, -0.02), (0.1663, -0.06888, -0.03464), (0.1848, -0.07654, -0.04), (0.2033, -0.08419, -0.03464), (0.2168, -0.08979, -0.02), (0.2318, -0.06212, 0.0), (0.2266, -0.06073, 0.02), (0.2125, -0.05694, 0.03464), (0.1932, -0.05176, 0.04), (0.1739, -0.04659, 0.03464), (0.1597, -0.0428, 0.02), (0.1545, -0.04141, 4.899e-18), (0.1597, -0.0428, -0.02), (0.1739, -0.04659, -0.03464), (0.1932, -0.05176, -0.04), (0.2125, -0.05694, -0.03464), (0.2266, -0.06073, -0.02), (0.2379, -0.03133, 0.0), (0.2326, -0.03063, 0.02), (0.2181, -0.02872, 0.03464), (0.1983, -0.02611, 0.04), (0.1785, -0.02349, 0.03464), (0.1639, -0.02158, 0.02), (0.1586, -0.02088, 4.899e-18), (0.1639, -0.02158, -0.02), (0.1785, -0.02349, -0.03464), (0.1983, -0.02611, -0.04), (0.2181, -0.02872, -0.03464), (0.2326, -0.03063, -0.02)], [], [(0, 12, 13, 1), (1, 13, 14, 2), (2, 14, 15, 3), (3, 15, 16, 4), (4, 16, 17, 5), (5, 17, 18, 6), (6, 18, 19, 7), (7, 19, 20, 8), (8, 20, 21, 9), (9, 21, 22, 10), (10, 22, 23, 11), (11, 23, 12, 0), (12, 24, 25, 13), (13, 25, 26, 14), (14, 26, 27, 15), (15, 27, 28, 16), (16, 28, 29, 17), (17, 29, 30, 18), (18, 30, 31, 19), (19, 31, 32, 20), (20, 32, 33, 21), (21, 33, 34, 22), (22, 34, 35, 23), (23, 35, 24, 12), (24, 36, 37, 25), (25, 37, 38, 26), (26, 38, 39, 27), (27, 39, 40, 28), (28, 40, 41, 29), (29, 41, 42, 30), (30, 42, 43, 31), (31, 43, 44, 32), (32, 44, 45, 33), (33, 45, 46, 34), (34, 46, 47, 35), (35, 47, 36, 24), (36, 48, 49, 37), (37, 49, 50, 38), (38, 50, 51, 39), (39, 51, 52, 40), (40, 52, 53, 41), (41, 53, 54, 42), (42, 54, 55, 43), (43, 55, 56, 44), (44, 56, 57, 45), (45, 57, 58, 46), (46, 58, 59, 47), (47, 59, 48, 36), (48, 60, 61, 49), (49, 61, 62, 50), (50, 62, 63, 51), (51, 63, 64, 52), (52, 64, 65, 53), (53, 65, 66, 54), (54, 66, 67, 55), (55, 67, 68, 56), (56, 68, 69, 57), (57, 69, 70, 58), (58, 70, 71, 59), (59, 71, 60, 48), (60, 72, 73, 61), (61, 73, 74, 62), (62, 74, 75, 63), (63, 75, 76, 64), (64, 76, 77, 65), (65, 77, 78, 66), (66, 78, 79, 67), (67, 79, 80, 68), (68, 80, 81, 69), (69, 81, 82, 70), (70, 82, 83, 71), (71, 83, 72, 60), (72, 84, 85, 73), (73, 85, 86, 74), (74, 86, 87, 75), (75, 87, 88, 76), (76, 88, 89, 77), (77, 89, 90, 78), (78, 90, 91, 79), (79, 91, 92, 80), (80, 92, 93, 81), (81, 93, 94, 82), (82, 94, 95, 83), (83, 95, 84, 72), (84, 96, 97, 85), (85, 97, 98, 86), (86, 98, 99, 87), (87, 99, 100, 88), (88, 100, 101, 89), (89, 101, 102, 90), (90, 102, 103, 91), (91, 103, 104, 92), (92, 104, 105, 93), (93, 105, 106, 94), (94, 106, 107, 95), (95, 107, 96, 84), (96, 108, 109, 97), (97, 109, 110, 98), (98, 110, 111, 99), (99, 111, 112, 100), (100, 112, 113, 101), (101, 113, 114, 102), (102, 114, 115, 103), (103, 115, 116, 104), (104, 116, 117, 105), (105, 117, 118, 106), (106, 118, 119, 107), (107, 119, 108, 96), (108, 120, 121, 109), (109, 121, 122, 110), (110, 122, 123, 111), (111, 123, 124, 112), (112, 124, 125, 113), (113, 125, 126, 114), (114, 126, 127, 115), (115, 127, 128, 116), (116, 128, 129, 117), (117, 129, 130, 118), (118, 130, 131, 119), (119, 131, 120, 108), (120, 132, 133, 121), (121, 133, 134, 122), (122, 134, 135, 123), (123, 135, 136, 124), (124, 136, 137, 125), (125, 137, 138, 126), (126, 138, 139, 127), (127, 139, 140, 128), (128, 140, 141, 129), (129, 141, 142, 130), (130, 142, 143, 131), (131, 143, 132, 120), (132, 144, 145, 133), (133, 145, 146, 134), (134, 146, 147, 135), (135, 147, 148, 136), (136, 148, 149, 137), (137, 149, 150, 138), (138, 150, 151, 139), (139, 151, 152, 140), (140, 152, 153, 141), (141, 153, 154, 142), (142, 154, 155, 143), (143, 155, 144, 132), (144, 156, 157, 145), (145, 157, 158, 146), (146, 158, 159, 147), (147, 159, 160, 148), (148, 160, 161, 149), (149, 161, 162, 150), (150, 162, 163, 151), (151, 163, 164, 152), (152, 164, 165, 153), (153, 165, 166, 154), (154, 166, 167, 155), (155, 167, 156, 144), (156, 168, 169, 157), (157, 169, 170, 158), (158, 170, 171, 159), (159, 171, 172, 160), (160, 172, 173, 161), (161, 173, 174, 162), (162, 174, 175, 163), (163, 175, 176, 164), (164, 176, 177, 165), (165, 177, 178, 166), (166, 178, 179, 167), (167, 179, 168, 156), (168, 180, 181, 169), (169, 181, 182, 170), (170, 182, 183, 171), (171, 183, 184, 172), (172, 184, 185, 173), (173, 185, 186, 174), (174, 186, 187, 175), (175, 187, 188, 176), (176, 188, 189, 177), (177, 189, 190, 178), (178, 190, 191, 179), (179, 191, 180, 168), (180, 192, 193, 181), (181, 193, 194, 182), (182, 194, 195, 183), (183, 195, 196, 184), (184, 196, 197, 185), (185, 197, 198, 186), (186, 198, 199, 187), (187, 199, 200, 188), (188, 200, 201, 189), (189, 201, 202, 190), (190, 202, 203, 191), (191, 203, 192, 180), (192, 204, 205, 193), (193, 205, 206, 194), (194, 206, 207, 195), (195, 207, 208, 196), (196, 208, 209, 197), (197, 209, 210, 198), (198, 210, 211, 199), (199, 211, 212, 200), (200, 212, 213, 201), (201, 213, 214, 202), (202, 214, 215, 203), (203, 215, 204, 192), (204, 216, 217, 205), (205, 217, 218, 206), (206, 218, 219, 207), (207, 219, 220, 208), (208, 220, 221, 209), (209, 221, 222, 210), (210, 222, 223, 211), (211, 223, 224, 212), (212, 224, 225, 213), (213, 225, 226, 214), (214, 226, 227, 215), (215, 227, 216, 204), (216, 228, 229, 217), (217, 229, 230, 218), (218, 230, 231, 219), (219, 231, 232, 220), (220, 232, 233, 221), (221, 233, 234, 222), (222, 234, 235, 223), (223, 235, 236, 224), (224, 236, 237, 225), (225, 237, 238, 226), (226, 238, 239, 227), (227, 239, 228, 216), (228, 240, 241, 229), (229, 241, 242, 230), (230, 242, 243, 231), (231, 243, 244, 232), (232, 244, 245, 233), (233, 245, 246, 234), (234, 246, 247, 235), (235, 247, 248, 236), (236, 248, 249, 237), (237, 249, 250, 238), (238, 250, 251, 239), (239, 251, 240, 228), (240, 252, 253, 241), (241, 253, 254, 242), (242, 254, 255, 243), (243, 255, 256, 244), (244, 256, 257, 245), (245, 257, 258, 246), (246, 258, 259, 247), (247, 259, 260, 248), (248, 260, 261, 249), (249, 261, 262, 250), (250, 262, 263, 251), (251, 263, 252, 240), (252, 264, 265, 253), (253, 265, 266, 254), (254, 266, 267, 255), (255, 267, 268, 256), (256, 268, 269, 257), (257, 269, 270, 258), (258, 270, 271, 259), (259, 271, 272, 260), (260, 272, 273, 261), (261, 273, 274, 262), (262, 274, 275, 263), (263, 275, 264, 252), (264, 276, 277, 265), (265, 277, 278, 266), (266, 278, 279, 267), (267, 279, 280, 268), (268, 280, 281, 269), (269, 281, 282, 270), (270, 282, 283, 271), (271, 283, 284, 272), (272, 284, 285, 273), (273, 285, 286, 274), (274, 286, 287, 275), (275, 287, 276, 264), (276, 288, 289, 277), (277, 289, 290, 278), (278, 290, 291, 279), (279, 291, 292, 280), (280, 292, 293, 281), (281, 293, 294, 282), (282, 294, 295, 283), (283, 295, 296, 284), (284, 296, 297, 285), (285, 297, 298, 286), (286, 298, 299, 287), (287, 299, 288, 276), (288, 300, 301, 289), (289, 301, 302, 290), (290, 302, 303, 291), (291, 303, 304, 292), (292, 304, 305, 293), (293, 305, 306, 294), (294, 306, 307, 295), (295, 307, 308, 296), (296, 308, 309, 297), (297, 309, 310, 298), (298, 310, 311, 299), (299, 311, 300, 288), (300, 312, 313, 301), (301, 313, 314, 302), (302, 314, 315, 303), (303, 315, 316, 304), (304, 316, 317, 305), (305, 317, 318, 306), (306, 318, 319, 307), (307, 319, 320, 308), (308, 320, 321, 309), (309, 321, 322, 310), (310, 322, 323, 311), (311, 323, 312, 300), (312, 324, 325, 313), (313, 325, 326, 314), (314, 326, 327, 315), (315, 327, 328, 316), (316, 328, 329, 317), (317, 329, 330, 318), (318, 330, 331, 319), (319, 331, 332, 320), (320, 332, 333, 321), (321, 333, 334, 322), (322, 334, 335, 323), (323, 335, 324, 312), (324, 336, 337, 325), (325, 337, 338, 326), (326, 338, 339, 327), (327, 339, 340, 328), (328, 340, 341, 329), (329, 341, 342, 330), (330, 342, 343, 331), (331, 343, 344, 332), (332, 344, 345, 333), (333, 345, 346, 334), (334, 346, 347, 335), (335, 347, 336, 324), (336, 348, 349, 337), (337, 349, 350, 338), (338, 350, 351, 339), (339, 351, 352, 340), (340, 352, 353, 341), (341, 353, 354, 342), (342, 354, 355, 343), (343, 355, 356, 344), (344, 356, 357, 345), (345, 357, 358, 346), (346, 358, 359, 347), (347, 359, 348, 336), (348, 360, 361, 349), (349, 361, 362, 350), (350, 362, 363, 351), (351, 363, 364, 352), (352, 364, 365, 353), (353, 365, 366, 354), (354, 366, 367, 355), (355, 367, 368, 356), (356, 368, 369, 357), (357, 369, 370, 358), (358, 370, 371, 359), (359, 371, 360, 348), (360, 372, 373, 361), (361, 373, 374, 362), (362, 374, 375, 363), (363, 375, 376, 364), (364, 376, 377, 365), (365, 377, 378, 366), (366, 378, 379, 367), (367, 379, 380, 368), (368, 380, 381, 369), (369, 381, 382, 370), (370, 382, 383, 371), (371, 383, 372, 360), (372, 384, 385, 373), (373, 385, 386, 374), (374, 386, 387, 375), (375, 387, 388, 376), (376, 388, 389, 377), (377, 389, 390, 378), (378, 390, 391, 379), (379, 391, 392, 380), (380, 392, 393, 381), (381, 393, 394, 382), (382, 394, 395, 383), (383, 395, 384, 372), (384, 396, 397, 385), (385, 397, 398, 386), (386, 398, 399, 387), (387, 399, 400, 388), (388, 400, 401, 389), (389, 401, 402, 390), (390, 402, 403, 391), (391, 403, 404, 392), (392, 404, 405, 393), (393, 405, 406, 394), (394, 406, 407, 395), (395, 407, 396, 384), (396, 408, 409, 397), (397, 409, 410, 398), (398, 410, 411, 399), (399, 411, 412, 400), (400, 412, 413, 401), (401, 413, 414, 402), (402, 414, 415, 403), (403, 415, 416, 404), (404, 416, 417, 405), (405, 417, 418, 406), (406, 418, 419, 407), (407, 419, 408, 396), (408, 420, 421, 409), (409, 421, 422, 410), (410, 422, 423, 411), (411, 423, 424, 412), (412, 424, 425, 413), (413, 425, 426, 414), (414, 426, 427, 415), (415, 427, 428, 416), (416, 428, 429, 417), (417, 429, 430, 418), (418, 430, 431, 419), (419, 431, 420, 408), (420, 432, 433, 421), (421, 433, 434, 422), (422, 434, 435, 423), (423, 435, 436, 424), (424, 436, 437, 425), (425, 437, 438, 426), (426, 438, 439, 427), (427, 439, 440, 428), (428, 440, 441, 429), (429, 441, 442, 430), (430, 442, 443, 431), (431, 443, 432, 420), (432, 444, 445, 433), (433, 445, 446, 434), (434, 446, 447, 435), (435, 447, 448, 436), (436, 448, 449, 437), (437, 449, 450, 438), (438, 450, 451, 439), (439, 451, 452, 440), (440, 452, 453, 441), (441, 453, 454, 442), (442, 454, 455, 443), (443, 455, 444, 432), (444, 456, 457, 445), (445, 457, 458, 446), (446, 458, 459, 447), (447, 459, 460, 448), (448, 460, 461, 449), (449, 461, 462, 450), (450, 462, 463, 451), (451, 463, 464, 452), (452, 464, 465, 453), (453, 465, 466, 454), (454, 466, 467, 455), (455, 467, 456, 444), (456, 468, 469, 457), (457, 469, 470, 458), (458, 470, 471, 459), (459, 471, 472, 460), (460, 472, 473, 461), (461, 473, 474, 462), (462, 474, 475, 463), (463, 475, 476, 464), (464, 476, 477, 465), (465, 477, 478, 466), (466, 478, 479, 467), (467, 479, 468, 456), (468, 480, 481, 469), (469, 481, 482, 470), (470, 482, 483, 471), (471, 483, 484, 472), (472, 484, 485, 473), (473, 485, 486, 474), (474, 486, 487, 475), (475, 487, 488, 476), (476, 488, 489, 477), (477, 489, 490, 478), (478, 490, 491, 479), (479, 491, 480, 468), (480, 492, 493, 481), (481, 493, 494, 482), (482, 494, 495, 483), (483, 495, 496, 484), (484, 496, 497, 485), (485, 497, 498, 486), (486, 498, 499, 487), (487, 499, 500, 488), (488, 500, 501, 489), (489, 501, 502, 490), (490, 502, 503, 491), (491, 503, 492, 480), (492, 504, 505, 493), (493, 505, 506, 494), (494, 506, 507, 495), (495, 507, 508, 496), (496, 508, 509, 497), (497, 509, 510, 498), (498, 510, 511, 499), (499, 511, 512, 500), (500, 512, 513, 501), (501, 513, 514, 502), (502, 514, 515, 503), (503, 515, 504, 492), (504, 516, 517, 505), (505, 517, 518, 506), (506, 518, 519, 507), (507, 519, 520, 508), (508, 520, 521, 509), (509, 521, 522, 510), (510, 522, 523, 511), (511, 523, 524, 512), (512, 524, 525, 513), (513, 525, 526, 514), (514, 526, 527, 515), (515, 527, 516, 504), (516, 528, 529, 517), (517, 529, 530, 518), (518, 530, 531, 519), (519, 531, 532, 520), (520, 532, 533, 521), (521, 533, 534, 522), (522, 534, 535, 523), (523, 535, 536, 524), (524, 536, 537, 525), (525, 537, 538, 526), (526, 538, 539, 527), (527, 539, 528, 516), (528, 540, 541, 529), (529, 541, 542, 530), (530, 542, 543, 531), (531, 543, 544, 532), (532, 544, 545, 533), (533, 545, 546, 534), (534, 546, 547, 535), (535, 547, 548, 536), (536, 548, 549, 537), (537, 549, 550, 538), (538, 550, 551, 539), (539, 551, 540, 528), (540, 552, 553, 541), (541, 553, 554, 542), (542, 554, 555, 543), (543, 555, 556, 544), (544, 556, 557, 545), (545, 557, 558, 546), (546, 558, 559, 547), (547, 559, 560, 548), (548, 560, 561, 549), (549, 561, 562, 550), (550, 562, 563, 551), (551, 563, 552, 540), (552, 564, 565, 553), (553, 565, 566, 554), (554, 566, 567, 555), (555, 567, 568, 556), (556, 568, 569, 557), (557, 569, 570, 558), (558, 570, 571, 559), (559, 571, 572, 560), (560, 572, 573, 561), (561, 573, 574, 562), (562, 574, 575, 563), (563, 575, 564, 552), (564, 0, 1, 565), (565, 1, 2, 566), (566, 2, 3, 567), (567, 3, 4, 568), (568, 4, 5, 569), (569, 5, 6, 570), (570, 6, 7, 571), (571, 7, 8, 572), (572, 8, 9, 573), (573, 9, 10, 574), (574, 10, 11, 575), (575, 11, 0, 564)])
_uv = me_torus.uv_layers.new(name='UVMap')
_uv.uv.foreach_set('vector', [0.5, 0.5, 0.5208, 0.5, 0.5208, 0.5833, 0.5, 0.5833, 0.5, 0.5833, 0.5208, 0.5833, 0.5208, 0.6667, 0.5, 0.6667, 0.5, 0.6667, 0.5208, 0.6667, 0.5208, 0.75, 0.5, 0.75, 0.5, 0.75, 0.5208, 0.75, 0.5208, 0.8333, 0.5, 0.8333, 0.5, 0.8333, 0.5208, 0.8333, 0.5208, 0.9167, 0.5, 0.9167, 0.5, 0.9167, 0.5208, 0.9167, 0.5208, 1.0, 0.5, 1.0, 0.5, 2.22e-16, 0.5208, 2.22e-16, 0.5208, 0.08333, 0.5, 0.08333, 0.5, 0.08333, 0.5208, 0.08333, 0.5208, 0.1667, 0.5, 0.1667, 0.5, 0.1667, 0.5208, 0.1667, 0.5208, 0.25, 0.5, 0.25, 0.5, 0.25, 0.5208, 0.25, 0.5208, 0.3333, 0.5, 0.3333, 0.5, 0.3333, 0.5208, 0.3333, 0.5208, 0.4167, 0.5, 0.4167, 0.5, 0.4167, 0.5208, 0.4167, 0.5208, 0.5, 0.5, 0.5, 0.5208, 0.5, 0.5417, 0.5, 0.5417, 0.5833, 0.5208, 0.5833, 0.5208, 0.5833, 0.5417, 0.5833, 0.5417, 0.6667, 0.5208, 0.6667, 0.5208, 0.6667, 0.5417, 0.6667, 0.5417, 0.75, 0.5208, 0.75, 0.5208, 0.75, 0.5417, 0.75, 0.5417, 0.8333, 0.5208, 0.8333, 0.5208, 0.8333, 0.5417, 0.8333, 0.5417, 0.9167, 0.5208, 0.9167, 0.5208, 0.9167, 0.5417, 0.9167, 0.5417, 1.0, 0.5208, 1.0, 0.5208, 2.22e-16, 0.5417, 2.22e-16, 0.5417, 0.08333, 0.5208, 0.08333, 0.5208, 0.08333, 0.5417, 0.08333, 0.5417, 0.1667, 0.5208, 0.1667, 0.5208, 0.1667, 0.5417, 0.1667, 0.5417, 0.25, 0.5208, 0.25, 0.5208, 0.25, 0.5417, 0.25, 0.5417, 0.3333, 0.5208, 0.3333, 0.5208, 0.3333, 0.5417, 0.3333, 0.5417, 0.4167, 0.5208, 0.4167, 0.5208, 0.4167, 0.5417, 0.4167, 0.5417, 0.5, 0.5208, 0.5, 0.5417, 0.5, 0.5625, 0.5, 0.5625, 0.5833, 0.5417, 0.5833, 0.5417, 0.5833, 0.5625, 0.5833, 0.5625, 0.6667, 0.5417, 0.6667, 0.5417, 0.6667, 0.5625, 0.6667, 0.5625, 0.75, 0.5417, 0.75, 0.5417, 0.75, 0.5625, 0.75, 0.5625, 0.8333, 0.5417, 0.8333, 0.5417, 0.8333, 0.5625, 0.8333, 0.5625, 0.9167, 0.5417, 0.9167, 0.5417, 0.9167, 0.5625, 0.9167, 0.5625, 1.0, 0.5417, 1.0, 0.5417, 2.22e-16, 0.5625, 2.22e-16, 0.5625, 0.08333, 0.5417, 0.08333, 0.5417, 0.08333, 0.5625, 0.08333, 0.5625, 0.1667, 0.5417, 0.1667, 0.5417, 0.1667, 0.5625, 0.1667, 0.5625, 0.25, 0.5417, 0.25, 0.5417, 0.25, 0.5625, 0.25, 0.5625, 0.3333, 0.5417, 0.3333, 0.5417, 0.3333, 0.5625, 0.3333, 0.5625, 0.4167, 0.5417, 0.4167, 0.5417, 0.4167, 0.5625, 0.4167, 0.5625, 0.5, 0.5417, 0.5, 0.5625, 0.5, 0.5833, 0.5, 0.5833, 0.5833, 0.5625, 0.5833, 0.5625, 0.5833, 0.5833, 0.5833, 0.5833, 0.6667, 0.5625, 0.6667, 0.5625, 0.6667, 0.5833, 0.6667, 0.5833, 0.75, 0.5625, 0.75, 0.5625, 0.75, 0.5833, 0.75, 0.5833, 0.8333, 0.5625, 0.8333, 0.5625, 0.8333, 0.5833, 0.8333, 0.5833, 0.9167, 0.5625, 0.9167, 0.5625, 0.9167, 0.5833, 0.9167, 0.5833, 1.0, 0.5625, 1.0, 0.5625, 2.22e-16, 0.5833, 2.22e-16, 0.5833, 0.08333, 0.5625, 0.08333, 0.5625, 0.08333, 0.5833, 0.08333, 0.5833, 0.1667, 0.5625, 0.1667, 0.5625, 0.1667, 0.5833, 0.1667, 0.5833, 0.25, 0.5625, 0.25, 0.5625, 0.25, 0.5833, 0.25, 0.5833, 0.3333, 0.5625, 0.3333, 0.5625, 0.3333, 0.5833, 0.3333, 0.5833, 0.4167, 0.5625, 0.4167, 0.5625, 0.4167, 0.5833, 0.4167, 0.5833, 0.5, 0.5625, 0.5, 0.5833, 0.5, 0.6042, 0.5, 0.6042, 0.5833, 0.5833, 0.5833, 0.5833, 0.5833, 0.6042, 0.5833, 0.6042, 0.6667, 0.5833, 0.6667, 0.5833, 0.6667, 0.6042, 0.6667, 0.6042, 0.75, 0.5833, 0.75, 0.5833, 0.75, 0.6042, 0.75, 0.6042, 0.8333, 0.5833, 0.8333, 0.5833, 0.8333, 0.6042, 0.8333, 0.6042, 0.9167, 0.5833, 0.9167, 0.5833, 0.9167, 0.6042, 0.9167, 0.6042, 1.0, 0.5833, 1.0, 0.5833, 2.22e-16, 0.6042, 2.22e-16, 0.6042, 0.08333, 0.5833, 0.08333, 0.5833, 0.08333, 0.6042, 0.08333, 0.6042, 0.1667, 0.5833, 0.1667, 0.5833, 0.1667, 0.6042, 0.1667, 0.6042, 0.25, 0.5833, 0.25, 0.5833, 0.25, 0.6042, 0.25, 0.6042, 0.3333, 0.5833, 0.3333, 0.5833, 0.3333, 0.6042, 0.3333, 0.6042, 0.4167, 0.5833, 0.4167, 0.5833, 0.4167, 0.6042, 0.4167, 0.6042, 0.5, 0.5833, 0.5, 0.6042, 0.5, 0.625, 0.5, 0.625, 0.5833, 0.6042, 0.5833, 0.6042, 0.5833, 0.625, 0.5833, 0.625, 0.6667, 0.6042, 0.6667, 0.6042, 0.6667, 0.625, 0.6667, 0.625, 0.75, 0.6042, 0.75, 0.6042, 0.75, 0.625, 0.75, 0.625, 0.8333, 0.6042, 0.8333, 0.6042, 0.8333, 0.625, 0.8333, 0.625, 0.9167, 0.6042, 0.9167, 0.6042, 0.9167, 0.625, 0.9167, 0.625, 1.0, 0.6042, 1.0, 0.6042, 2.22e-16, 0.625, 2.22e-16, 0.625, 0.08333, 0.6042, 0.08333, 0.6042, 0.08333, 0.625, 0.08333, 0.625, 0.1667, 0.6042, 0.1667, 0.6042, 0.1667, 0.625, 0.1667, 0.625, 0.25, 0.6042, 0.25, 0.6042, 0.25, 0.625, 0.25, 0.625, 0.3333, 0.6042, 0.3333, 0.6042, 0.3333, 0.625, 0.3333, 0.625, 0.4167, 0.6042, 0.4167, 0.6042, 0.4167, 0.625, 0.4167, 0.625, 0.5, 0.6042, 0.5, 0.625, 0.5, 0.6458, 0.5, 0.6458, 0.5833, 0.625, 0.5833, 0.625, 0.5833, 0.6458, 0.5833, 0.6458, 0.6667, 0.625, 0.6667, 0.625, 0.6667, 0.6458, 0.6667, 0.6458, 0.75, 0.625, 0.75, 0.625, 0.75, 0.6458, 0.75, 0.6458, 0.8333, 0.625, 0.8333, 0.625, 0.8333, 0.6458, 0.8333, 0.6458, 0.9167, 0.625, 0.9167, 0.625, 0.9167, 0.6458, 0.9167, 0.6458, 1.0, 0.625, 1.0, 0.625, 2.22e-16, 0.6458, 2.22e-16, 0.6458, 0.08333, 0.625, 0.08333, 0.625, 0.08333, 0.6458, 0.08333, 0.6458, 0.1667, 0.625, 0.1667, 0.625, 0.1667, 0.6458, 0.1667, 0.6458, 0.25, 0.625, 0.25, 0.625, 0.25, 0.6458, 0.25, 0.6458, 0.3333, 0.625, 0.3333, 0.625, 0.3333, 0.6458, 0.3333, 0.6458, 0.4167, 0.625, 0.4167, 0.625, 0.4167, 0.6458, 0.4167, 0.6458, 0.5, 0.625, 0.5, 0.6458, 0.5, 0.6667, 0.5, 0.6667, 0.5833, 0.6458, 0.5833, 0.6458, 0.5833, 0.6667, 0.5833, 0.6667, 0.6667, 0.6458, 0.6667, 0.6458, 0.6667, 0.6667, 0.6667, 0.6667, 0.75, 0.6458, 0.75, 0.6458, 0.75, 0.6667, 0.75, 0.6667, 0.8333, 0.6458, 0.8333, 0.6458, 0.8333, 0.6667, 0.8333, 0.6667, 0.9167, 0.6458, 0.9167, 0.6458, 0.9167, 0.6667, 0.9167, 0.6667, 1.0, 0.6458, 1.0, 0.6458, 2.22e-16, 0.6667, 2.22e-16, 0.6667, 0.08333, 0.6458, 0.08333, 0.6458, 0.08333, 0.6667, 0.08333, 0.6667, 0.1667, 0.6458, 0.1667, 0.6458, 0.1667, 0.6667, 0.1667, 0.6667, 0.25, 0.6458, 0.25, 0.6458, 0.25, 0.6667, 0.25, 0.6667, 0.3333, 0.6458, 0.3333, 0.6458, 0.3333, 0.6667, 0.3333, 0.6667, 0.4167, 0.6458, 0.4167, 0.6458, 0.4167, 0.6667, 0.4167, 0.6667, 0.5, 0.6458, 0.5, 0.6667, 0.5, 0.6875, 0.5, 0.6875, 0.5833, 0.6667, 0.5833, 0.6667, 0.5833, 0.6875, 0.5833, 0.6875, 0.6667, 0.6667, 0.6667, 0.6667, 0.6667, 0.6875, 0.6667, 0.6875, 0.75, 0.6667, 0.75, 0.6667, 0.75, 0.6875, 0.75, 0.6875, 0.8333, 0.6667, 0.8333, 0.6667, 0.8333, 0.6875, 0.8333, 0.6875, 0.9167, 0.6667, 0.9167, 0.6667, 0.9167, 0.6875, 0.9167, 0.6875, 1.0, 0.6667, 1.0, 0.6667, 2.22e-16, 0.6875, 2.22e-16, 0.6875, 0.08333, 0.6667, 0.08333, 0.6667, 0.08333, 0.6875, 0.08333, 0.6875, 0.1667, 0.6667, 0.1667, 0.6667, 0.1667, 0.6875, 0.1667, 0.6875, 0.25, 0.6667, 0.25, 0.6667, 0.25, 0.6875, 0.25, 0.6875, 0.3333, 0.6667, 0.3333, 0.6667, 0.3333, 0.6875, 0.3333, 0.6875, 0.4167, 0.6667, 0.4167, 0.6667, 0.4167, 0.6875, 0.4167, 0.6875, 0.5, 0.6667, 0.5, 0.6875, 0.5, 0.7083, 0.5, 0.7083, 0.5833, 0.6875, 0.5833, 0.6875, 0.5833, 0.7083, 0.5833, 0.7083, 0.6667, 0.6875, 0.6667, 0.6875, 0.6667, 0.7083, 0.6667, 0.7083, 0.75, 0.6875, 0.75, 0.6875, 0.75, 0.7083, 0.75, 0.7083, 0.8333, 0.6875, 0.8333, 0.6875, 0.8333, 0.7083, 0.8333, 0.7083, 0.9167, 0.6875, 0.9167, 0.6875, 0.9167, 0.7083, 0.9167, 0.7083, 1.0, 0.6875, 1.0, 0.6875, 2.22e-16, 0.7083, 2.22e-16, 0.7083, 0.08333, 0.6875, 0.08333, 0.6875, 0.08333, 0.7083, 0.08333, 0.7083, 0.1667, 0.6875, 0.1667, 0.6875, 0.1667, 0.7083, 0.1667, 0.7083, 0.25, 0.6875, 0.25, 0.6875, 0.25, 0.7083, 0.25, 0.7083, 0.3333, 0.6875, 0.3333, 0.6875, 0.3333, 0.7083, 0.3333, 0.7083, 0.4167, 0.6875, 0.4167, 0.6875, 0.4167, 0.7083, 0.4167, 0.7083, 0.5, 0.6875, 0.5, 0.7083, 0.5, 0.7292, 0.5, 0.7292, 0.5833, 0.7083, 0.5833, 0.7083, 0.5833, 0.7292, 0.5833, 0.7292, 0.6667, 0.7083, 0.6667, 0.7083, 0.6667, 0.7292, 0.6667, 0.7292, 0.75, 0.7083, 0.75, 0.7083, 0.75, 0.7292, 0.75, 0.7292, 0.8333, 0.7083, 0.8333, 0.7083, 0.8333, 0.7292, 0.8333, 0.7292, 0.9167, 0.7083, 0.9167, 0.7083, 0.9167, 0.7292, 0.9167, 0.7292, 1.0, 0.7083, 1.0, 0.7083, 2.22e-16, 0.7292, 2.22e-16, 0.7292, 0.08333, 0.7083, 0.08333, 0.7083, 0.08333, 0.7292, 0.08333, 0.7292, 0.1667, 0.7083, 0.1667, 0.7083, 0.1667, 0.7292, 0.1667, 0.7292, 0.25, 0.7083, 0.25, 0.7083, 0.25, 0.7292, 0.25, 0.7292, 0.3333, 0.7083, 0.3333, 0.7083, 0.3333, 0.7292, 0.3333, 0.7292, 0.4167, 0.7083, 0.4167, 0.7083, 0.4167, 0.7292, 0.4167, 0.7292, 0.5, 0.7083, 0.5, 0.7292, 0.5, 0.75, 0.5, 0.75, 0.5833, 0.7292, 0.5833, 0.7292, 0.5833, 0.75, 0.5833, 0.75, 0.6667, 0.7292, 0.6667, 0.7292, 0.6667, 0.75, 0.6667, 0.75, 0.75, 0.7292, 0.75, 0.7292, 0.75, 0.75, 0.75, 0.75, 0.8333, 0.7292, 0.8333, 0.7292, 0.8333, 0.75, 0.8333, 0.75, 0.9167, 0.7292, 0.9167, 0.7292, 0.9167, 0.75, 0.9167, 0.75, 1.0, 0.7292, 1.0, 0.7292, 2.22e-16, 0.75, 2.22e-16, 0.75, 0.08333, 0.7292, 0.08333, 0.7292, 0.08333, 0.75, 0.08333, 0.75, 0.1667, 0.7292, 0.1667, 0.7292, 0.1667, 0.75, 0.1667, 0.75, 0.25, 0.7292, 0.25, 0.7292, 0.25, 0.75, 0.25, 0.75, 0.3333, 0.7292, 0.3333, 0.7292, 0.3333, 0.75, 0.3333, 0.75, 0.4167, 0.7292, 0.4167, 0.7292, 0.4167, 0.75, 0.4167, 0.75, 0.5, 0.7292, 0.5, 0.75, 0.5, 0.7708, 0.5, 0.7708, 0.5833, 0.75, 0.5833, 0.75, 0.5833, 0.7708, 0.5833, 0.7708, 0.6667, 0.75, 0.6667, 0.75, 0.6667, 0.7708, 0.6667, 0.7708, 0.75, 0.75, 0.75, 0.75, 0.75, 0.7708, 0.75, 0.7708, 0.8333, 0.75, 0.8333, 0.75, 0.8333, 0.7708, 0.8333, 0.7708, 0.9167, 0.75, 0.9167, 0.75, 0.9167, 0.7708, 0.9167, 0.7708, 1.0, 0.75, 1.0, 0.75, 2.22e-16, 0.7708, 2.22e-16, 0.7708, 0.08333, 0.75, 0.08333, 0.75, 0.08333, 0.7708, 0.08333, 0.7708, 0.1667, 0.75, 0.1667, 0.75, 0.1667, 0.7708, 0.1667, 0.7708, 0.25, 0.75, 0.25, 0.75, 0.25, 0.7708, 0.25, 0.7708, 0.3333, 0.75, 0.3333, 0.75, 0.3333, 0.7708, 0.3333, 0.7708, 0.4167, 0.75, 0.4167, 0.75, 0.4167, 0.7708, 0.4167, 0.7708, 0.5, 0.75, 0.5, 0.7708, 0.5, 0.7917, 0.5, 0.7917, 0.5833, 0.7708, 0.5833, 0.7708, 0.5833, 0.7917, 0.5833, 0.7917, 0.6667, 0.7708, 0.6667, 0.7708, 0.6667, 0.7917, 0.6667, 0.7917, 0.75, 0.7708, 0.75, 0.7708, 0.75, 0.7917, 0.75, 0.7917, 0.8333, 0.7708, 0.8333, 0.7708, 0.8333, 0.7917, 0.8333, 0.7917, 0.9167, 0.7708, 0.9167, 0.7708, 0.9167, 0.7917, 0.9167, 0.7917, 1.0, 0.7708, 1.0, 0.7708, 2.22e-16, 0.7917, 2.22e-16, 0.7917, 0.08333, 0.7708, 0.08333, 0.7708, 0.08333, 0.7917, 0.08333, 0.7917, 0.1667, 0.7708, 0.1667, 0.7708, 0.1667, 0.7917, 0.1667, 0.7917, 0.25, 0.7708, 0.25, 0.7708, 0.25, 0.7917, 0.25, 0.7917, 0.3333, 0.7708, 0.3333, 0.7708, 0.3333, 0.7917, 0.3333, 0.7917, 0.4167, 0.7708, 0.4167, 0.7708, 0.4167, 0.7917, 0.4167, 0.7917, 0.5, 0.7708, 0.5, 0.7917, 0.5, 0.8125, 0.5, 0.8125, 0.5833, 0.7917, 0.5833, 0.7917, 0.5833, 0.8125, 0.5833, 0.8125, 0.6667, 0.7917, 0.6667, 0.7917, 0.6667, 0.8125, 0.6667, 0.8125, 0.75, 0.7917, 0.75, 0.7917, 0.75, 0.8125, 0.75, 0.8125, 0.8333, 0.7917, 0.8333, 0.7917, 0.8333, 0.8125, 0.8333, 0.8125, 0.9167, 0.7917, 0.9167, 0.7917, 0.9167, 0.8125, 0.9167, 0.8125, 1.0, 0.7917, 1.0, 0.7917, 2.22e-16, 0.8125, 2.22e-16, 0.8125, 0.08333, 0.7917, 0.08333, 0.7917, 0.08333, 0.8125, 0.08333, 0.8125, 0.1667, 0.7917, 0.1667, 0.7917, 0.1667, 0.8125, 0.1667, 0.8125, 0.25, 0.7917, 0.25, 0.7917, 0.25, 0.8125, 0.25, 0.8125, 0.3333, 0.7917, 0.3333, 0.7917, 0.3333, 0.8125, 0.3333, 0.8125, 0.4167, 0.7917, 0.4167, 0.7917, 0.4167, 0.8125, 0.4167, 0.8125, 0.5, 0.7917, 0.5, 0.8125, 0.5, 0.8333, 0.5, 0.8333, 0.5833, 0.8125, 0.5833, 0.8125, 0.5833, 0.8333, 0.5833, 0.8333, 0.6667, 0.8125, 0.6667, 0.8125, 0.6667, 0.8333, 0.6667, 0.8333, 0.75, 0.8125, 0.75, 0.8125, 0.75, 0.8333, 0.75, 0.8333, 0.8333, 0.8125, 0.8333, 0.8125, 0.8333, 0.8333, 0.8333, 0.8333, 0.9167, 0.8125, 0.9167, 0.8125, 0.9167, 0.8333, 0.9167, 0.8333, 1.0, 0.8125, 1.0, 0.8125, 2.22e-16, 0.8333, 2.22e-16, 0.8333, 0.08333, 0.8125, 0.08333, 0.8125, 0.08333, 0.8333, 0.08333, 0.8333, 0.1667, 0.8125, 0.1667, 0.8125, 0.1667, 0.8333, 0.1667, 0.8333, 0.25, 0.8125, 0.25, 0.8125, 0.25, 0.8333, 0.25, 0.8333, 0.3333, 0.8125, 0.3333, 0.8125, 0.3333, 0.8333, 0.3333, 0.8333, 0.4167, 0.8125, 0.4167, 0.8125, 0.4167, 0.8333, 0.4167, 0.8333, 0.5, 0.8125, 0.5, 0.8333, 0.5, 0.8542, 0.5, 0.8542, 0.5833, 0.8333, 0.5833, 0.8333, 0.5833, 0.8542, 0.5833, 0.8542, 0.6667, 0.8333, 0.6667, 0.8333, 0.6667, 0.8542, 0.6667, 0.8542, 0.75, 0.8333, 0.75, 0.8333, 0.75, 0.8542, 0.75, 0.8542, 0.8333, 0.8333, 0.8333, 0.8333, 0.8333, 0.8542, 0.8333, 0.8542, 0.9167, 0.8333, 0.9167, 0.8333, 0.9167, 0.8542, 0.9167, 0.8542, 1.0, 0.8333, 1.0, 0.8333, 2.22e-16, 0.8542, 2.22e-16, 0.8542, 0.08333, 0.8333, 0.08333, 0.8333, 0.08333, 0.8542, 0.08333, 0.8542, 0.1667, 0.8333, 0.1667, 0.8333, 0.1667, 0.8542, 0.1667, 0.8542, 0.25, 0.8333, 0.25, 0.8333, 0.25, 0.8542, 0.25, 0.8542, 0.3333, 0.8333, 0.3333, 0.8333, 0.3333, 0.8542, 0.3333, 0.8542, 0.4167, 0.8333, 0.4167, 0.8333, 0.4167, 0.8542, 0.4167, 0.8542, 0.5, 0.8333, 0.5, 0.8542, 0.5, 0.875, 0.5, 0.875, 0.5833, 0.8542, 0.5833, 0.8542, 0.5833, 0.875, 0.5833, 0.875, 0.6667, 0.8542, 0.6667, 0.8542, 0.6667, 0.875, 0.6667, 0.875, 0.75, 0.8542, 0.75, 0.8542, 0.75, 0.875, 0.75, 0.875, 0.8333, 0.8542, 0.8333, 0.8542, 0.8333, 0.875, 0.8333, 0.875, 0.9167, 0.8542, 0.9167, 0.8542, 0.9167, 0.875, 0.9167, 0.875, 1.0, 0.8542, 1.0, 0.8542, 2.22e-16, 0.875, 2.22e-16, 0.875, 0.08333, 0.8542, 0.08333, 0.8542, 0.08333, 0.875, 0.08333, 0.875, 0.1667, 0.8542, 0.1667, 0.8542, 0.1667, 0.875, 0.1667, 0.875, 0.25, 0.8542, 0.25, 0.8542, 0.25, 0.875, 0.25, 0.875, 0.3333, 0.8542, 0.3333, 0.8542, 0.3333, 0.875, 0.3333, 0.875, 0.4167, 0.8542, 0.4167, 0.8542, 0.4167, 0.875, 0.4167, 0.875, 0.5, 0.8542, 0.5, 0.875, 0.5, 0.8958, 0.5, 0.8958, 0.5833, 0.875, 0.5833, 0.875, 0.5833, 0.8958, 0.5833, 0.8958, 0.6667, 0.875, 0.6667, 0.875, 0.6667, 0.8958, 0.6667, 0.8958, 0.75, 0.875, 0.75, 0.875, 0.75, 0.8958, 0.75, 0.8958, 0.8333, 0.875, 0.8333, 0.875, 0.8333, 0.8958, 0.8333, 0.8958, 0.9167, 0.875, 0.9167, 0.875, 0.9167, 0.8958, 0.9167, 0.8958, 1.0, 0.875, 1.0, 0.875, 2.22e-16, 0.8958, 2.22e-16, 0.8958, 0.08333, 0.875, 0.08333, 0.875, 0.08333, 0.8958, 0.08333, 0.8958, 0.1667, 0.875, 0.1667, 0.875, 0.1667, 0.8958, 0.1667, 0.8958, 0.25, 0.875, 0.25, 0.875, 0.25, 0.8958, 0.25, 0.8958, 0.3333, 0.875, 0.3333, 0.875, 0.3333, 0.8958, 0.3333, 0.8958, 0.4167, 0.875, 0.4167, 0.875, 0.4167, 0.8958, 0.4167, 0.8958, 0.5, 0.875, 0.5, 0.8958, 0.5, 0.9167, 0.5, 0.9167, 0.5833, 0.8958, 0.5833, 0.8958, 0.5833, 0.9167, 0.5833, 0.9167, 0.6667, 0.8958, 0.6667, 0.8958, 0.6667, 0.9167, 0.6667, 0.9167, 0.75, 0.8958, 0.75, 0.8958, 0.75, 0.9167, 0.75, 0.9167, 0.8333, 0.8958, 0.8333, 0.8958, 0.8333, 0.9167, 0.8333, 0.9167, 0.9167, 0.8958, 0.9167, 0.8958, 0.9167, 0.9167, 0.9167, 0.9167, 1.0, 0.8958, 1.0, 0.8958, 2.22e-16, 0.9167, 2.22e-16, 0.9167, 0.08333, 0.8958, 0.08333, 0.8958, 0.08333, 0.9167, 0.08333, 0.9167, 0.1667, 0.8958, 0.1667, 0.8958, 0.1667, 0.9167, 0.1667, 0.9167, 0.25, 0.8958, 0.25, 0.8958, 0.25, 0.9167, 0.25, 0.9167, 0.3333, 0.8958, 0.3333, 0.8958, 0.3333, 0.9167, 0.3333, 0.9167, 0.4167, 0.8958, 0.4167, 0.8958, 0.4167, 0.9167, 0.4167, 0.9167, 0.5, 0.8958, 0.5, 0.9167, 0.5, 0.9375, 0.5, 0.9375, 0.5833, 0.9167, 0.5833, 0.9167, 0.5833, 0.9375, 0.5833, 0.9375, 0.6667, 0.9167, 0.6667, 0.9167, 0.6667, 0.9375, 0.6667, 0.9375, 0.75, 0.9167, 0.75, 0.9167, 0.75, 0.9375, 0.75, 0.9375, 0.8333, 0.9167, 0.8333, 0.9167, 0.8333, 0.9375, 0.8333, 0.9375, 0.9167, 0.9167, 0.9167, 0.9167, 0.9167, 0.9375, 0.9167, 0.9375, 1.0, 0.9167, 1.0, 0.9167, 2.22e-16, 0.9375, 2.22e-16, 0.9375, 0.08333, 0.9167, 0.08333, 0.9167, 0.08333, 0.9375, 0.08333, 0.9375, 0.1667, 0.9167, 0.1667, 0.9167, 0.1667, 0.9375, 0.1667, 0.9375, 0.25, 0.9167, 0.25, 0.9167, 0.25, 0.9375, 0.25, 0.9375, 0.3333, 0.9167, 0.3333, 0.9167, 0.3333, 0.9375, 0.3333, 0.9375, 0.4167, 0.9167, 0.4167, 0.9167, 0.4167, 0.9375, 0.4167, 0.9375, 0.5, 0.9167, 0.5, 0.9375, 0.5, 0.9583, 0.5, 0.9583, 0.5833, 0.9375, 0.5833, 0.9375, 0.5833, 0.9583, 0.5833, 0.9583, 0.6667, 0.9375, 0.6667, 0.9375, 0.6667, 0.9583, 0.6667, 0.9583, 0.75, 0.9375, 0.75, 0.9375, 0.75, 0.9583, 0.75, 0.9583, 0.8333, 0.9375, 0.8333, 0.9375, 0.8333, 0.9583, 0.8333, 0.9583, 0.9167, 0.9375, 0.9167, 0.9375, 0.9167, 0.9583, 0.9167, 0.9583, 1.0, 0.9375, 1.0, 0.9375, 2.22e-16, 0.9583, 2.22e-16, 0.9583, 0.08333, 0.9375, 0.08333, 0.9375, 0.08333, 0.9583, 0.08333, 0.9583, 0.1667, 0.9375, 0.1667, 0.9375, 0.1667, 0.9583, 0.1667, 0.9583, 0.25, 0.9375, 0.25, 0.9375, 0.25, 0.9583, 0.25, 0.9583, 0.3333, 0.9375, 0.3333, 0.9375, 0.3333, 0.9583, 0.3333, 0.9583, 0.4167, 0.9375, 0.4167, 0.9375, 0.4167, 0.9583, 0.4167, 0.9583, 0.5, 0.9375, 0.5, 0.9583, 0.5, 0.9792, 0.5, 0.9792, 0.5833, 0.9583, 0.5833, 0.9583, 0.5833, 0.9792, 0.5833, 0.9792, 0.6667, 0.9583, 0.6667, 0.9583, 0.6667, 0.9792, 0.6667, 0.9792, 0.75, 0.9583, 0.75, 0.9583, 0.75, 0.9792, 0.75, 0.9792, 0.8333, 0.9583, 0.8333, 0.9583, 0.8333, 0.9792, 0.8333, 0.9792, 0.9167, 0.9583, 0.9167, 0.9583, 0.9167, 0.9792, 0.9167, 0.9792, 1.0, 0.9583, 1.0, 0.9583, 2.22e-16, 0.9792, 2.22e-16, 0.9792, 0.08333, 0.9583, 0.08333, 0.9583, 0.08333, 0.9792, 0.08333, 0.9792, 0.1667, 0.9583, 0.1667, 0.9583, 0.1667, 0.9792, 0.1667, 0.9792, 0.25, 0.9583, 0.25, 0.9583, 0.25, 0.9792, 0.25, 0.9792, 0.3333, 0.9583, 0.3333, 0.9583, 0.3333, 0.9792, 0.3333, 0.9792, 0.4167, 0.9583, 0.4167, 0.9583, 0.4167, 0.9792, 0.4167, 0.9792, 0.5, 0.9583, 0.5, 0.9792, 0.5, 1.0, 0.5, 1.0, 0.5833, 0.9792, 0.5833, 0.9792, 0.5833, 1.0, 0.5833, 1.0, 0.6667, 0.9792, 0.6667, 0.9792, 0.6667, 1.0, 0.6667, 1.0, 0.75, 0.9792, 0.75, 0.9792, 0.75, 1.0, 0.75, 1.0, 0.8333, 0.9792, 0.8333, 0.9792, 0.8333, 1.0, 0.8333, 1.0, 0.9167, 0.9792, 0.9167, 0.9792, 0.9167, 1.0, 0.9167, 1.0, 1.0, 0.9792, 1.0, 0.9792, 2.22e-16, 1.0, 2.22e-16, 1.0, 0.08333, 0.9792, 0.08333, 0.9792, 0.08333, 1.0, 0.08333, 1.0, 0.1667, 0.9792, 0.1667, 0.9792, 0.1667, 1.0, 0.1667, 1.0, 0.25, 0.9792, 0.25, 0.9792, 0.25, 1.0, 0.25, 1.0, 0.3333, 0.9792, 0.3333, 0.9792, 0.3333, 1.0, 0.3333, 1.0, 0.4167, 0.9792, 0.4167, 0.9792, 0.4167, 1.0, 0.4167, 1.0, 0.5, 0.9792, 0.5, 8.882e-16, 0.5, 0.02083, 0.5, 0.02083, 0.5833, 8.882e-16, 0.5833, 8.882e-16, 0.5833, 0.02083, 0.5833, 0.02083, 0.6667, 8.882e-16, 0.6667, 8.882e-16, 0.6667, 0.02083, 0.6667, 0.02083, 0.75, 8.882e-16, 0.75, 8.882e-16, 0.75, 0.02083, 0.75, 0.02083, 0.8333, 8.882e-16, 0.8333, 8.882e-16, 0.8333, 0.02083, 0.8333, 0.02083, 0.9167, 8.882e-16, 0.9167, 8.882e-16, 0.9167, 0.02083, 0.9167, 0.02083, 1.0, 8.882e-16, 1.0, 8.882e-16, 2.22e-16, 0.02083, 2.22e-16, 0.02083, 0.08333, 8.882e-16, 0.08333, 8.882e-16, 0.08333, 0.02083, 0.08333, 0.02083, 0.1667, 8.882e-16, 0.1667, 8.882e-16, 0.1667, 0.02083, 0.1667, 0.02083, 0.25, 8.882e-16, 0.25, 8.882e-16, 0.25, 0.02083, 0.25, 0.02083, 0.3333, 8.882e-16, 0.3333, 8.882e-16, 0.3333, 0.02083, 0.3333, 0.02083, 0.4167, 8.882e-16, 0.4167, 8.882e-16, 0.4167, 0.02083, 0.4167, 0.02083, 0.5, 8.882e-16, 0.5, 0.02083, 0.5, 0.04167, 0.5, 0.04167, 0.5833, 0.02083, 0.5833, 0.02083, 0.5833, 0.04167, 0.5833, 0.04167, 0.6667, 0.02083, 0.6667, 0.02083, 0.6667, 0.04167, 0.6667, 0.04167, 0.75, 0.02083, 0.75, 0.02083, 0.75, 0.04167, 0.75, 0.04167, 0.8333, 0.02083, 0.8333, 0.02083, 0.8333, 0.04167, 0.8333, 0.04167, 0.9167, 0.02083, 0.9167, 0.02083, 0.9167, 0.04167, 0.9167, 0.04167, 1.0, 0.02083, 1.0, 0.02083, 2.22e-16, 0.04167, 2.22e-16, 0.04167, 0.08333, 0.02083, 0.08333, 0.02083, 0.08333, 0.04167, 0.08333, 0.04167, 0.1667, 0.02083, 0.1667, 0.02083, 0.1667, 0.04167, 0.1667, 0.04167, 0.25, 0.02083, 0.25, 0.02083, 0.25, 0.04167, 0.25, 0.04167, 0.3333, 0.02083, 0.3333, 0.02083, 0.3333, 0.04167, 0.3333, 0.04167, 0.4167, 0.02083, 0.4167, 0.02083, 0.4167, 0.04167, 0.4167, 0.04167, 0.5, 0.02083, 0.5, 0.04167, 0.5, 0.0625, 0.5, 0.0625, 0.5833, 0.04167, 0.5833, 0.04167, 0.5833, 0.0625, 0.5833, 0.0625, 0.6667, 0.04167, 0.6667, 0.04167, 0.6667, 0.0625, 0.6667, 0.0625, 0.75, 0.04167, 0.75, 0.04167, 0.75, 0.0625, 0.75, 0.0625, 0.8333, 0.04167, 0.8333, 0.04167, 0.8333, 0.0625, 0.8333, 0.0625, 0.9167, 0.04167, 0.9167, 0.04167, 0.9167, 0.0625, 0.9167, 0.0625, 1.0, 0.04167, 1.0, 0.04167, 2.22e-16, 0.0625, 2.22e-16, 0.0625, 0.08333, 0.04167, 0.08333, 0.04167, 0.08333, 0.0625, 0.08333, 0.0625, 0.1667, 0.04167, 0.1667, 0.04167, 0.1667, 0.0625, 0.1667, 0.0625, 0.25, 0.04167, 0.25, 0.04167, 0.25, 0.0625, 0.25, 0.0625, 0.3333, 0.04167, 0.3333, 0.04167, 0.3333, 0.0625, 0.3333, 0.0625, 0.4167, 0.04167, 0.4167, 0.04167, 0.4167, 0.0625, 0.4167, 0.0625, 0.5, 0.04167, 0.5, 0.0625, 0.5, 0.08333, 0.5, 0.08333, 0.5833, 0.0625, 0.5833, 0.0625, 0.5833, 0.08333, 0.5833, 0.08333, 0.6667, 0.0625, 0.6667, 0.0625, 0.6667, 0.08333, 0.6667, 0.08333, 0.75, 0.0625, 0.75, 0.0625, 0.75, 0.08333, 0.75, 0.08333, 0.8333, 0.0625, 0.8333, 0.0625, 0.8333, 0.08333, 0.8333, 0.08333, 0.9167, 0.0625, 0.9167, 0.0625, 0.9167, 0.08333, 0.9167, 0.08333, 1.0, 0.0625, 1.0, 0.0625, 2.22e-16, 0.08333, 2.22e-16, 0.08333, 0.08333, 0.0625, 0.08333, 0.0625, 0.08333, 0.08333, 0.08333, 0.08333, 0.1667, 0.0625, 0.1667, 0.0625, 0.1667, 0.08333, 0.1667, 0.08333, 0.25, 0.0625, 0.25, 0.0625, 0.25, 0.08333, 0.25, 0.08333, 0.3333, 0.0625, 0.3333, 0.0625, 0.3333, 0.08333, 0.3333, 0.08333, 0.4167, 0.0625, 0.4167, 0.0625, 0.4167, 0.08333, 0.4167, 0.08333, 0.5, 0.0625, 0.5, 0.08333, 0.5, 0.1042, 0.5, 0.1042, 0.5833, 0.08333, 0.5833, 0.08333, 0.5833, 0.1042, 0.5833, 0.1042, 0.6667, 0.08333, 0.6667, 0.08333, 0.6667, 0.1042, 0.6667, 0.1042, 0.75, 0.08333, 0.75, 0.08333, 0.75, 0.1042, 0.75, 0.1042, 0.8333, 0.08333, 0.8333, 0.08333, 0.8333, 0.1042, 0.8333, 0.1042, 0.9167, 0.08333, 0.9167, 0.08333, 0.9167, 0.1042, 0.9167, 0.1042, 1.0, 0.08333, 1.0, 0.08333, 2.22e-16, 0.1042, 2.22e-16, 0.1042, 0.08333, 0.08333, 0.08333, 0.08333, 0.08333, 0.1042, 0.08333, 0.1042, 0.1667, 0.08333, 0.1667, 0.08333, 0.1667, 0.1042, 0.1667, 0.1042, 0.25, 0.08333, 0.25, 0.08333, 0.25, 0.1042, 0.25, 0.1042, 0.3333, 0.08333, 0.3333, 0.08333, 0.3333, 0.1042, 0.3333, 0.1042, 0.4167, 0.08333, 0.4167, 0.08333, 0.4167, 0.1042, 0.4167, 0.1042, 0.5, 0.08333, 0.5, 0.1042, 0.5, 0.125, 0.5, 0.125, 0.5833, 0.1042, 0.5833, 0.1042, 0.5833, 0.125, 0.5833, 0.125, 0.6667, 0.1042, 0.6667, 0.1042, 0.6667, 0.125, 0.6667, 0.125, 0.75, 0.1042, 0.75, 0.1042, 0.75, 0.125, 0.75, 0.125, 0.8333, 0.1042, 0.8333, 0.1042, 0.8333, 0.125, 0.8333, 0.125, 0.9167, 0.1042, 0.9167, 0.1042, 0.9167, 0.125, 0.9167, 0.125, 1.0, 0.1042, 1.0, 0.1042, 2.22e-16, 0.125, 2.22e-16, 0.125, 0.08333, 0.1042, 0.08333, 0.1042, 0.08333, 0.125, 0.08333, 0.125, 0.1667, 0.1042, 0.1667, 0.1042, 0.1667, 0.125, 0.1667, 0.125, 0.25, 0.1042, 0.25, 0.1042, 0.25, 0.125, 0.25, 0.125, 0.3333, 0.1042, 0.3333, 0.1042, 0.3333, 0.125, 0.3333, 0.125, 0.4167, 0.1042, 0.4167, 0.1042, 0.4167, 0.125, 0.4167, 0.125, 0.5, 0.1042, 0.5, 0.125, 0.5, 0.1458, 0.5, 0.1458, 0.5833, 0.125, 0.5833, 0.125, 0.5833, 0.1458, 0.5833, 0.1458, 0.6667, 0.125, 0.6667, 0.125, 0.6667, 0.1458, 0.6667, 0.1458, 0.75, 0.125, 0.75, 0.125, 0.75, 0.1458, 0.75, 0.1458, 0.8333, 0.125, 0.8333, 0.125, 0.8333, 0.1458, 0.8333, 0.1458, 0.9167, 0.125, 0.9167, 0.125, 0.9167, 0.1458, 0.9167, 0.1458, 1.0, 0.125, 1.0, 0.125, 2.22e-16, 0.1458, 2.22e-16, 0.1458, 0.08333, 0.125, 0.08333, 0.125, 0.08333, 0.1458, 0.08333, 0.1458, 0.1667, 0.125, 0.1667, 0.125, 0.1667, 0.1458, 0.1667, 0.1458, 0.25, 0.125, 0.25, 0.125, 0.25, 0.1458, 0.25, 0.1458, 0.3333, 0.125, 0.3333, 0.125, 0.3333, 0.1458, 0.3333, 0.1458, 0.4167, 0.125, 0.4167, 0.125, 0.4167, 0.1458, 0.4167, 0.1458, 0.5, 0.125, 0.5, 0.1458, 0.5, 0.1667, 0.5, 0.1667, 0.5833, 0.1458, 0.5833, 0.1458, 0.5833, 0.1667, 0.5833, 0.1667, 0.6667, 0.1458, 0.6667, 0.1458, 0.6667, 0.1667, 0.6667, 0.1667, 0.75, 0.1458, 0.75, 0.1458, 0.75, 0.1667, 0.75, 0.1667, 0.8333, 0.1458, 0.8333, 0.1458, 0.8333, 0.1667, 0.8333, 0.1667, 0.9167, 0.1458, 0.9167, 0.1458, 0.9167, 0.1667, 0.9167, 0.1667, 1.0, 0.1458, 1.0, 0.1458, 2.22e-16, 0.1667, 2.22e-16, 0.1667, 0.08333, 0.1458, 0.08333, 0.1458, 0.08333, 0.1667, 0.08333, 0.1667, 0.1667, 0.1458, 0.1667, 0.1458, 0.1667, 0.1667, 0.1667, 0.1667, 0.25, 0.1458, 0.25, 0.1458, 0.25, 0.1667, 0.25, 0.1667, 0.3333, 0.1458, 0.3333, 0.1458, 0.3333, 0.1667, 0.3333, 0.1667, 0.4167, 0.1458, 0.4167, 0.1458, 0.4167, 0.1667, 0.4167, 0.1667, 0.5, 0.1458, 0.5, 0.1667, 0.5, 0.1875, 0.5, 0.1875, 0.5833, 0.1667, 0.5833, 0.1667, 0.5833, 0.1875, 0.5833, 0.1875, 0.6667, 0.1667, 0.6667, 0.1667, 0.6667, 0.1875, 0.6667, 0.1875, 0.75, 0.1667, 0.75, 0.1667, 0.75, 0.1875, 0.75, 0.1875, 0.8333, 0.1667, 0.8333, 0.1667, 0.8333, 0.1875, 0.8333, 0.1875, 0.9167, 0.1667, 0.9167, 0.1667, 0.9167, 0.1875, 0.9167, 0.1875, 1.0, 0.1667, 1.0, 0.1667, 2.22e-16, 0.1875, 2.22e-16, 0.1875, 0.08333, 0.1667, 0.08333, 0.1667, 0.08333, 0.1875, 0.08333, 0.1875, 0.1667, 0.1667, 0.1667, 0.1667, 0.1667, 0.1875, 0.1667, 0.1875, 0.25, 0.1667, 0.25, 0.1667, 0.25, 0.1875, 0.25, 0.1875, 0.3333, 0.1667, 0.3333, 0.1667, 0.3333, 0.1875, 0.3333, 0.1875, 0.4167, 0.1667, 0.4167, 0.1667, 0.4167, 0.1875, 0.4167, 0.1875, 0.5, 0.1667, 0.5, 0.1875, 0.5, 0.2083, 0.5, 0.2083, 0.5833, 0.1875, 0.5833, 0.1875, 0.5833, 0.2083, 0.5833, 0.2083, 0.6667, 0.1875, 0.6667, 0.1875, 0.6667, 0.2083, 0.6667, 0.2083, 0.75, 0.1875, 0.75, 0.1875, 0.75, 0.2083, 0.75, 0.2083, 0.8333, 0.1875, 0.8333, 0.1875, 0.8333, 0.2083, 0.8333, 0.2083, 0.9167, 0.1875, 0.9167, 0.1875, 0.9167, 0.2083, 0.9167, 0.2083, 1.0, 0.1875, 1.0, 0.1875, 2.22e-16, 0.2083, 2.22e-16, 0.2083, 0.08333, 0.1875, 0.08333, 0.1875, 0.08333, 0.2083, 0.08333, 0.2083, 0.1667, 0.1875, 0.1667, 0.1875, 0.1667, 0.2083, 0.1667, 0.2083, 0.25, 0.1875, 0.25, 0.1875, 0.25, 0.2083, 0.25, 0.2083, 0.3333, 0.1875, 0.3333, 0.1875, 0.3333, 0.2083, 0.3333, 0.2083, 0.4167, 0.1875, 0.4167, 0.1875, 0.4167, 0.2083, 0.4167, 0.2083, 0.5, 0.1875, 0.5, 0.2083, 0.5, 0.2292, 0.5, 0.2292, 0.5833, 0.2083, 0.5833, 0.2083, 0.5833, 0.2292, 0.5833, 0.2292, 0.6667, 0.2083, 0.6667, 0.2083, 0.6667, 0.2292, 0.6667, 0.2292, 0.75, 0.2083, 0.75, 0.2083, 0.75, 0.2292, 0.75, 0.2292, 0.8333, 0.2083, 0.8333, 0.2083, 0.8333, 0.2292, 0.8333, 0.2292, 0.9167, 0.2083, 0.9167, 0.2083, 0.9167, 0.2292, 0.9167, 0.2292, 1.0, 0.2083, 1.0, 0.2083, 2.22e-16, 0.2292, 2.22e-16, 0.2292, 0.08333, 0.2083, 0.08333, 0.2083, 0.08333, 0.2292, 0.08333, 0.2292, 0.1667, 0.2083, 0.1667, 0.2083, 0.1667, 0.2292, 0.1667, 0.2292, 0.25, 0.2083, 0.25, 0.2083, 0.25, 0.2292, 0.25, 0.2292, 0.3333, 0.2083, 0.3333, 0.2083, 0.3333, 0.2292, 0.3333, 0.2292, 0.4167, 0.2083, 0.4167, 0.2083, 0.4167, 0.2292, 0.4167, 0.2292, 0.5, 0.2083, 0.5, 0.2292, 0.5, 0.25, 0.5, 0.25, 0.5833, 0.2292, 0.5833, 0.2292, 0.5833, 0.25, 0.5833, 0.25, 0.6667, 0.2292, 0.6667, 0.2292, 0.6667, 0.25, 0.6667, 0.25, 0.75, 0.2292, 0.75, 0.2292, 0.75, 0.25, 0.75, 0.25, 0.8333, 0.2292, 0.8333, 0.2292, 0.8333, 0.25, 0.8333, 0.25, 0.9167, 0.2292, 0.9167, 0.2292, 0.9167, 0.25, 0.9167, 0.25, 1.0, 0.2292, 1.0, 0.2292, 2.22e-16, 0.25, 2.22e-16, 0.25, 0.08333, 0.2292, 0.08333, 0.2292, 0.08333, 0.25, 0.08333, 0.25, 0.1667, 0.2292, 0.1667, 0.2292, 0.1667, 0.25, 0.1667, 0.25, 0.25, 0.2292, 0.25, 0.2292, 0.25, 0.25, 0.25, 0.25, 0.3333, 0.2292, 0.3333, 0.2292, 0.3333, 0.25, 0.3333, 0.25, 0.4167, 0.2292, 0.4167, 0.2292, 0.4167, 0.25, 0.4167, 0.25, 0.5, 0.2292, 0.5, 0.25, 0.5, 0.2708, 0.5, 0.2708, 0.5833, 0.25, 0.5833, 0.25, 0.5833, 0.2708, 0.5833, 0.2708, 0.6667, 0.25, 0.6667, 0.25, 0.6667, 0.2708, 0.6667, 0.2708, 0.75, 0.25, 0.75, 0.25, 0.75, 0.2708, 0.75, 0.2708, 0.8333, 0.25, 0.8333, 0.25, 0.8333, 0.2708, 0.8333, 0.2708, 0.9167, 0.25, 0.9167, 0.25, 0.9167, 0.2708, 0.9167, 0.2708, 1.0, 0.25, 1.0, 0.25, 2.22e-16, 0.2708, 2.22e-16, 0.2708, 0.08333, 0.25, 0.08333, 0.25, 0.08333, 0.2708, 0.08333, 0.2708, 0.1667, 0.25, 0.1667, 0.25, 0.1667, 0.2708, 0.1667, 0.2708, 0.25, 0.25, 0.25, 0.25, 0.25, 0.2708, 0.25, 0.2708, 0.3333, 0.25, 0.3333, 0.25, 0.3333, 0.2708, 0.3333, 0.2708, 0.4167, 0.25, 0.4167, 0.25, 0.4167, 0.2708, 0.4167, 0.2708, 0.5, 0.25, 0.5, 0.2708, 0.5, 0.2917, 0.5, 0.2917, 0.5833, 0.2708, 0.5833, 0.2708, 0.5833, 0.2917, 0.5833, 0.2917, 0.6667, 0.2708, 0.6667, 0.2708, 0.6667, 0.2917, 0.6667, 0.2917, 0.75, 0.2708, 0.75, 0.2708, 0.75, 0.2917, 0.75, 0.2917, 0.8333, 0.2708, 0.8333, 0.2708, 0.8333, 0.2917, 0.8333, 0.2917, 0.9167, 0.2708, 0.9167, 0.2708, 0.9167, 0.2917, 0.9167, 0.2917, 1.0, 0.2708, 1.0, 0.2708, 2.22e-16, 0.2917, 2.22e-16, 0.2917, 0.08333, 0.2708, 0.08333, 0.2708, 0.08333, 0.2917, 0.08333, 0.2917, 0.1667, 0.2708, 0.1667, 0.2708, 0.1667, 0.2917, 0.1667, 0.2917, 0.25, 0.2708, 0.25, 0.2708, 0.25, 0.2917, 0.25, 0.2917, 0.3333, 0.2708, 0.3333, 0.2708, 0.3333, 0.2917, 0.3333, 0.2917, 0.4167, 0.2708, 0.4167, 0.2708, 0.4167, 0.2917, 0.4167, 0.2917, 0.5, 0.2708, 0.5, 0.2917, 0.5, 0.3125, 0.5, 0.3125, 0.5833, 0.2917, 0.5833, 0.2917, 0.5833, 0.3125, 0.5833, 0.3125, 0.6667, 0.2917, 0.6667, 0.2917, 0.6667, 0.3125, 0.6667, 0.3125, 0.75, 0.2917, 0.75, 0.2917, 0.75, 0.3125, 0.75, 0.3125, 0.8333, 0.2917, 0.8333, 0.2917, 0.8333, 0.3125, 0.8333, 0.3125, 0.9167, 0.2917, 0.9167, 0.2917, 0.9167, 0.3125, 0.9167, 0.3125, 1.0, 0.2917, 1.0, 0.2917, 2.22e-16, 0.3125, 2.22e-16, 0.3125, 0.08333, 0.2917, 0.08333, 0.2917, 0.08333, 0.3125, 0.08333, 0.3125, 0.1667, 0.2917, 0.1667, 0.2917, 0.1667, 0.3125, 0.1667, 0.3125, 0.25, 0.2917, 0.25, 0.2917, 0.25, 0.3125, 0.25, 0.3125, 0.3333, 0.2917, 0.3333, 0.2917, 0.3333, 0.3125, 0.3333, 0.3125, 0.4167, 0.2917, 0.4167, 0.2917, 0.4167, 0.3125, 0.4167, 0.3125, 0.5, 0.2917, 0.5, 0.3125, 0.5, 0.3333, 0.5, 0.3333, 0.5833, 0.3125, 0.5833, 0.3125, 0.5833, 0.3333, 0.5833, 0.3333, 0.6667, 0.3125, 0.6667, 0.3125, 0.6667, 0.3333, 0.6667, 0.3333, 0.75, 0.3125, 0.75, 0.3125, 0.75, 0.3333, 0.75, 0.3333, 0.8333, 0.3125, 0.8333, 0.3125, 0.8333, 0.3333, 0.8333, 0.3333, 0.9167, 0.3125, 0.9167, 0.3125, 0.9167, 0.3333, 0.9167, 0.3333, 1.0, 0.3125, 1.0, 0.3125, 2.22e-16, 0.3333, 2.22e-16, 0.3333, 0.08333, 0.3125, 0.08333, 0.3125, 0.08333, 0.3333, 0.08333, 0.3333, 0.1667, 0.3125, 0.1667, 0.3125, 0.1667, 0.3333, 0.1667, 0.3333, 0.25, 0.3125, 0.25, 0.3125, 0.25, 0.3333, 0.25, 0.3333, 0.3333, 0.3125, 0.3333, 0.3125, 0.3333, 0.3333, 0.3333, 0.3333, 0.4167, 0.3125, 0.4167, 0.3125, 0.4167, 0.3333, 0.4167, 0.3333, 0.5, 0.3125, 0.5, 0.3333, 0.5, 0.3542, 0.5, 0.3542, 0.5833, 0.3333, 0.5833, 0.3333, 0.5833, 0.3542, 0.5833, 0.3542, 0.6667, 0.3333, 0.6667, 0.3333, 0.6667, 0.3542, 0.6667, 0.3542, 0.75, 0.3333, 0.75, 0.3333, 0.75, 0.3542, 0.75, 0.3542, 0.8333, 0.3333, 0.8333, 0.3333, 0.8333, 0.3542, 0.8333, 0.3542, 0.9167, 0.3333, 0.9167, 0.3333, 0.9167, 0.3542, 0.9167, 0.3542, 1.0, 0.3333, 1.0, 0.3333, 2.22e-16, 0.3542, 2.22e-16, 0.3542, 0.08333, 0.3333, 0.08333, 0.3333, 0.08333, 0.3542, 0.08333, 0.3542, 0.1667, 0.3333, 0.1667, 0.3333, 0.1667, 0.3542, 0.1667, 0.3542, 0.25, 0.3333, 0.25, 0.3333, 0.25, 0.3542, 0.25, 0.3542, 0.3333, 0.3333, 0.3333, 0.3333, 0.3333, 0.3542, 0.3333, 0.3542, 0.4167, 0.3333, 0.4167, 0.3333, 0.4167, 0.3542, 0.4167, 0.3542, 0.5, 0.3333, 0.5, 0.3542, 0.5, 0.375, 0.5, 0.375, 0.5833, 0.3542, 0.5833, 0.3542, 0.5833, 0.375, 0.5833, 0.375, 0.6667, 0.3542, 0.6667, 0.3542, 0.6667, 0.375, 0.6667, 0.375, 0.75, 0.3542, 0.75, 0.3542, 0.75, 0.375, 0.75, 0.375, 0.8333, 0.3542, 0.8333, 0.3542, 0.8333, 0.375, 0.8333, 0.375, 0.9167, 0.3542, 0.9167, 0.3542, 0.9167, 0.375, 0.9167, 0.375, 1.0, 0.3542, 1.0, 0.3542, 2.22e-16, 0.375, 2.22e-16, 0.375, 0.08333, 0.3542, 0.08333, 0.3542, 0.08333, 0.375, 0.08333, 0.375, 0.1667, 0.3542, 0.1667, 0.3542, 0.1667, 0.375, 0.1667, 0.375, 0.25, 0.3542, 0.25, 0.3542, 0.25, 0.375, 0.25, 0.375, 0.3333, 0.3542, 0.3333, 0.3542, 0.3333, 0.375, 0.3333, 0.375, 0.4167, 0.3542, 0.4167, 0.3542, 0.4167, 0.375, 0.4167, 0.375, 0.5, 0.3542, 0.5, 0.375, 0.5, 0.3958, 0.5, 0.3958, 0.5833, 0.375, 0.5833, 0.375, 0.5833, 0.3958, 0.5833, 0.3958, 0.6667, 0.375, 0.6667, 0.375, 0.6667, 0.3958, 0.6667, 0.3958, 0.75, 0.375, 0.75, 0.375, 0.75, 0.3958, 0.75, 0.3958, 0.8333, 0.375, 0.8333, 0.375, 0.8333, 0.3958, 0.8333, 0.3958, 0.9167, 0.375, 0.9167, 0.375, 0.9167, 0.3958, 0.9167, 0.3958, 1.0, 0.375, 1.0, 0.375, 2.22e-16, 0.3958, 2.22e-16, 0.3958, 0.08333, 0.375, 0.08333, 0.375, 0.08333, 0.3958, 0.08333, 0.3958, 0.1667, 0.375, 0.1667, 0.375, 0.1667, 0.3958, 0.1667, 0.3958, 0.25, 0.375, 0.25, 0.375, 0.25, 0.3958, 0.25, 0.3958, 0.3333, 0.375, 0.3333, 0.375, 0.3333, 0.3958, 0.3333, 0.3958, 0.4167, 0.375, 0.4167, 0.375, 0.4167, 0.3958, 0.4167, 0.3958, 0.5, 0.375, 0.5, 0.3958, 0.5, 0.4167, 0.5, 0.4167, 0.5833, 0.3958, 0.5833, 0.3958, 0.5833, 0.4167, 0.5833, 0.4167, 0.6667, 0.3958, 0.6667, 0.3958, 0.6667, 0.4167, 0.6667, 0.4167, 0.75, 0.3958, 0.75, 0.3958, 0.75, 0.4167, 0.75, 0.4167, 0.8333, 0.3958, 0.8333, 0.3958, 0.8333, 0.4167, 0.8333, 0.4167, 0.9167, 0.3958, 0.9167, 0.3958, 0.9167, 0.4167, 0.9167, 0.4167, 1.0, 0.3958, 1.0, 0.3958, 2.22e-16, 0.4167, 2.22e-16, 0.4167, 0.08333, 0.3958, 0.08333, 0.3958, 0.08333, 0.4167, 0.08333, 0.4167, 0.1667, 0.3958, 0.1667, 0.3958, 0.1667, 0.4167, 0.1667, 0.4167, 0.25, 0.3958, 0.25, 0.3958, 0.25, 0.4167, 0.25, 0.4167, 0.3333, 0.3958, 0.3333, 0.3958, 0.3333, 0.4167, 0.3333, 0.4167, 0.4167, 0.3958, 0.4167, 0.3958, 0.4167, 0.4167, 0.4167, 0.4167, 0.5, 0.3958, 0.5, 0.4167, 0.5, 0.4375, 0.5, 0.4375, 0.5833, 0.4167, 0.5833, 0.4167, 0.5833, 0.4375, 0.5833, 0.4375, 0.6667, 0.4167, 0.6667, 0.4167, 0.6667, 0.4375, 0.6667, 0.4375, 0.75, 0.4167, 0.75, 0.4167, 0.75, 0.4375, 0.75, 0.4375, 0.8333, 0.4167, 0.8333, 0.4167, 0.8333, 0.4375, 0.8333, 0.4375, 0.9167, 0.4167, 0.9167, 0.4167, 0.9167, 0.4375, 0.9167, 0.4375, 1.0, 0.4167, 1.0, 0.4167, 2.22e-16, 0.4375, 2.22e-16, 0.4375, 0.08333, 0.4167, 0.08333, 0.4167, 0.08333, 0.4375, 0.08333, 0.4375, 0.1667, 0.4167, 0.1667, 0.4167, 0.1667, 0.4375, 0.1667, 0.4375, 0.25, 0.4167, 0.25, 0.4167, 0.25, 0.4375, 0.25, 0.4375, 0.3333, 0.4167, 0.3333, 0.4167, 0.3333, 0.4375, 0.3333, 0.4375, 0.4167, 0.4167, 0.4167, 0.4167, 0.4167, 0.4375, 0.4167, 0.4375, 0.5, 0.4167, 0.5, 0.4375, 0.5, 0.4583, 0.5, 0.4583, 0.5833, 0.4375, 0.5833, 0.4375, 0.5833, 0.4583, 0.5833, 0.4583, 0.6667, 0.4375, 0.6667, 0.4375, 0.6667, 0.4583, 0.6667, 0.4583, 0.75, 0.4375, 0.75, 0.4375, 0.75, 0.4583, 0.75, 0.4583, 0.8333, 0.4375, 0.8333, 0.4375, 0.8333, 0.4583, 0.8333, 0.4583, 0.9167, 0.4375, 0.9167, 0.4375, 0.9167, 0.4583, 0.9167, 0.4583, 1.0, 0.4375, 1.0, 0.4375, 2.22e-16, 0.4583, 2.22e-16, 0.4583, 0.08333, 0.4375, 0.08333, 0.4375, 0.08333, 0.4583, 0.08333, 0.4583, 0.1667, 0.4375, 0.1667, 0.4375, 0.1667, 0.4583, 0.1667, 0.4583, 0.25, 0.4375, 0.25, 0.4375, 0.25, 0.4583, 0.25, 0.4583, 0.3333, 0.4375, 0.3333, 0.4375, 0.3333, 0.4583, 0.3333, 0.4583, 0.4167, 0.4375, 0.4167, 0.4375, 0.4167, 0.4583, 0.4167, 0.4583, 0.5, 0.4375, 0.5, 0.4583, 0.5, 0.4792, 0.5, 0.4792, 0.5833, 0.4583, 0.5833, 0.4583, 0.5833, 0.4792, 0.5833, 0.4792, 0.6667, 0.4583, 0.6667, 0.4583, 0.6667, 0.4792, 0.6667, 0.4792, 0.75, 0.4583, 0.75, 0.4583, 0.75, 0.4792, 0.75, 0.4792, 0.8333, 0.4583, 0.8333, 0.4583, 0.8333, 0.4792, 0.8333, 0.4792, 0.9167, 0.4583, 0.9167, 0.4583, 0.9167, 0.4792, 0.9167, 0.4792, 1.0, 0.4583, 1.0, 0.4583, 2.22e-16, 0.4792, 2.22e-16, 0.4792, 0.08333, 0.4583, 0.08333, 0.4583, 0.08333, 0.4792, 0.08333, 0.4792, 0.1667, 0.4583, 0.1667, 0.4583, 0.1667, 0.4792, 0.1667, 0.4792, 0.25, 0.4583, 0.25, 0.4583, 0.25, 0.4792, 0.25, 0.4792, 0.3333, 0.4583, 0.3333, 0.4583, 0.3333, 0.4792, 0.3333, 0.4792, 0.4167, 0.4583, 0.4167, 0.4583, 0.4167, 0.4792, 0.4167, 0.4792, 0.5, 0.4583, 0.5, 0.4792, 0.5, 0.5, 0.5, 0.5, 0.5833, 0.4792, 0.5833, 0.4792, 0.5833, 0.5, 0.5833, 0.5, 0.6667, 0.4792, 0.6667, 0.4792, 0.6667, 0.5, 0.6667, 0.5, 0.75, 0.4792, 0.75, 0.4792, 0.75, 0.5, 0.75, 0.5, 0.8333, 0.4792, 0.8333, 0.4792, 0.8333, 0.5, 0.8333, 0.5, 0.9167, 0.4792, 0.9167, 0.4792, 0.9167, 0.5, 0.9167, 0.5, 1.0, 0.4792, 1.0, 0.4792, 2.22e-16, 0.5, 2.22e-16, 0.5, 0.08333, 0.4792, 0.08333, 0.4792, 0.08333, 0.5, 0.08333, 0.5, 0.1667, 0.4792, 0.1667, 0.4792, 0.1667, 0.5, 0.1667, 0.5, 0.25, 0.4792, 0.25, 0.4792, 0.25, 0.5, 0.25, 0.5, 0.3333, 0.4792, 0.3333, 0.4792, 0.3333, 0.5, 0.3333, 0.5, 0.4167, 0.4792, 0.4167, 0.4792, 0.4167, 0.5, 0.4167, 0.5, 0.5, 0.4792, 0.5])
me_torus.materials.append(mat_mat_kayu_lapuk)
me_torus.update()
me_cylinder_003 = bpy.data.meshes.new('Cylinder.003')
me_cylinder_003.from_pydata([(0.0, 0.02, -0.75), (0.0, 0.02, 0.75), (0.003902, 0.01962, -0.75), (0.003902, 0.01962, 0.75), (0.007654, 0.01848, -0.75), (0.007654, 0.01848, 0.75), (0.01111, 0.01663, -0.75), (0.01111, 0.01663, 0.75), (0.01414, 0.01414, -0.75), (0.01414, 0.01414, 0.75), (0.01663, 0.01111, -0.75), (0.01663, 0.01111, 0.75), (0.01848, 0.007654, -0.75), (0.01848, 0.007654, 0.75), (0.01962, 0.003902, -0.75), (0.01962, 0.003902, 0.75), (0.02, 0.0, -0.75), (0.02, 0.0, 0.75), (0.01962, -0.003902, -0.75), (0.01962, -0.003902, 0.75), (0.01848, -0.007654, -0.75), (0.01848, -0.007654, 0.75), (0.01663, -0.01111, -0.75), (0.01663, -0.01111, 0.75), (0.01414, -0.01414, -0.75), (0.01414, -0.01414, 0.75), (0.01111, -0.01663, -0.75), (0.01111, -0.01663, 0.75), (0.007654, -0.01848, -0.75), (0.007654, -0.01848, 0.75), (0.003902, -0.01962, -0.75), (0.003902, -0.01962, 0.75), (0.0, -0.02, -0.75), (0.0, -0.02, 0.75), (-0.003902, -0.01962, -0.75), (-0.003902, -0.01962, 0.75), (-0.007654, -0.01848, -0.75), (-0.007654, -0.01848, 0.75), (-0.01111, -0.01663, -0.75), (-0.01111, -0.01663, 0.75), (-0.01414, -0.01414, -0.75), (-0.01414, -0.01414, 0.75), (-0.01663, -0.01111, -0.75), (-0.01663, -0.01111, 0.75), (-0.01848, -0.007654, -0.75), (-0.01848, -0.007654, 0.75), (-0.01962, -0.003902, -0.75), (-0.01962, -0.003902, 0.75), (-0.02, 0.0, -0.75), (-0.02, 0.0, 0.75), (-0.01962, 0.003902, -0.75), (-0.01962, 0.003902, 0.75), (-0.01848, 0.007654, -0.75), (-0.01848, 0.007654, 0.75), (-0.01663, 0.01111, -0.75), (-0.01663, 0.01111, 0.75), (-0.01414, 0.01414, -0.75), (-0.01414, 0.01414, 0.75), (-0.01111, 0.01663, -0.75), (-0.01111, 0.01663, 0.75), (-0.007654, 0.01848, -0.75), (-0.007654, 0.01848, 0.75), (-0.003902, 0.01962, -0.75), (-0.003902, 0.01962, 0.75)], [], [(0, 1, 3, 2), (2, 3, 5, 4), (4, 5, 7, 6), (6, 7, 9, 8), (8, 9, 11, 10), (10, 11, 13, 12), (12, 13, 15, 14), (14, 15, 17, 16), (16, 17, 19, 18), (18, 19, 21, 20), (20, 21, 23, 22), (22, 23, 25, 24), (24, 25, 27, 26), (26, 27, 29, 28), (28, 29, 31, 30), (30, 31, 33, 32), (32, 33, 35, 34), (34, 35, 37, 36), (36, 37, 39, 38), (38, 39, 41, 40), (40, 41, 43, 42), (42, 43, 45, 44), (44, 45, 47, 46), (46, 47, 49, 48), (48, 49, 51, 50), (50, 51, 53, 52), (52, 53, 55, 54), (54, 55, 57, 56), (56, 57, 59, 58), (58, 59, 61, 60), (3, 1, 63, 61, 59, 57, 55, 53, 51, 49, 47, 45, 43, 41, 39, 37, 35, 33, 31, 29, 27, 25, 23, 21, 19, 17, 15, 13, 11, 9, 7, 5), (60, 61, 63, 62), (62, 63, 1, 0), (0, 2, 4, 6, 8, 10, 12, 14, 16, 18, 20, 22, 24, 26, 28, 30, 32, 34, 36, 38, 40, 42, 44, 46, 48, 50, 52, 54, 56, 58, 60, 62)])
_uv = me_cylinder_003.uv_layers.new(name='UVMap')
_uv.uv.foreach_set('vector', [1.0, 0.5, 1.0, 1.0, 0.9688, 1.0, 0.9688, 0.5, 0.9688, 0.5, 0.9688, 1.0, 0.9375, 1.0, 0.9375, 0.5, 0.9375, 0.5, 0.9375, 1.0, 0.9062, 1.0, 0.9062, 0.5, 0.9062, 0.5, 0.9062, 1.0, 0.875, 1.0, 0.875, 0.5, 0.875, 0.5, 0.875, 1.0, 0.8438, 1.0, 0.8438, 0.5, 0.8438, 0.5, 0.8438, 1.0, 0.8125, 1.0, 0.8125, 0.5, 0.8125, 0.5, 0.8125, 1.0, 0.7812, 1.0, 0.7812, 0.5, 0.7812, 0.5, 0.7812, 1.0, 0.75, 1.0, 0.75, 0.5, 0.75, 0.5, 0.75, 1.0, 0.7188, 1.0, 0.7188, 0.5, 0.7188, 0.5, 0.7188, 1.0, 0.6875, 1.0, 0.6875, 0.5, 0.6875, 0.5, 0.6875, 1.0, 0.6562, 1.0, 0.6562, 0.5, 0.6562, 0.5, 0.6562, 1.0, 0.625, 1.0, 0.625, 0.5, 0.625, 0.5, 0.625, 1.0, 0.5938, 1.0, 0.5938, 0.5, 0.5938, 0.5, 0.5938, 1.0, 0.5625, 1.0, 0.5625, 0.5, 0.5625, 0.5, 0.5625, 1.0, 0.5312, 1.0, 0.5312, 0.5, 0.5312, 0.5, 0.5312, 1.0, 0.5, 1.0, 0.5, 0.5, 0.5, 0.5, 0.5, 1.0, 0.4688, 1.0, 0.4688, 0.5, 0.4688, 0.5, 0.4688, 1.0, 0.4375, 1.0, 0.4375, 0.5, 0.4375, 0.5, 0.4375, 1.0, 0.4062, 1.0, 0.4062, 0.5, 0.4062, 0.5, 0.4062, 1.0, 0.375, 1.0, 0.375, 0.5, 0.375, 0.5, 0.375, 1.0, 0.3438, 1.0, 0.3438, 0.5, 0.3438, 0.5, 0.3438, 1.0, 0.3125, 1.0, 0.3125, 0.5, 0.3125, 0.5, 0.3125, 1.0, 0.2812, 1.0, 0.2812, 0.5, 0.2812, 0.5, 0.2812, 1.0, 0.25, 1.0, 0.25, 0.5, 0.25, 0.5, 0.25, 1.0, 0.2188, 1.0, 0.2188, 0.5, 0.2188, 0.5, 0.2188, 1.0, 0.1875, 1.0, 0.1875, 0.5, 0.1875, 0.5, 0.1875, 1.0, 0.1562, 1.0, 0.1562, 0.5, 0.1562, 0.5, 0.1562, 1.0, 0.125, 1.0, 0.125, 0.5, 0.125, 0.5, 0.125, 1.0, 0.09375, 1.0, 0.09375, 0.5, 0.09375, 0.5, 0.09375, 1.0, 0.0625, 1.0, 0.0625, 0.5, 0.2968, 0.4854, 0.25, 0.49, 0.2032, 0.4854, 0.1582, 0.4717, 0.1167, 0.4496, 0.08029, 0.4197, 0.05045, 0.3833, 0.02827, 0.3418, 0.01461, 0.2968, 0.01, 0.25, 0.01461, 0.2032, 0.02827, 0.1582, 0.05045, 0.1167, 0.08029, 0.08029, 0.1167, 0.05045, 0.1582, 0.02827, 0.2032, 0.01461, 0.25, 0.01, 0.2968, 0.01461, 0.3418, 0.02827, 0.3833, 0.05045, 0.4197, 0.08029, 0.4496, 0.1167, 0.4717, 0.1582, 0.4854, 0.2032, 0.49, 0.25, 0.4854, 0.2968, 0.4717, 0.3418, 0.4496, 0.3833, 0.4197, 0.4197, 0.3833, 0.4496, 0.3418, 0.4717, 0.0625, 0.5, 0.0625, 1.0, 0.03125, 1.0, 0.03125, 0.5, 0.03125, 0.5, 0.03125, 1.0, 0.0, 1.0, 0.0, 0.5, 0.75, 0.49, 0.7968, 0.4854, 0.8418, 0.4717, 0.8833, 0.4496, 0.9197, 0.4197, 0.9496, 0.3833, 0.9717, 0.3418, 0.9854, 0.2968, 0.99, 0.25, 0.9854, 0.2032, 0.9717, 0.1582, 0.9496, 0.1167, 0.9197, 0.08029, 0.8833, 0.05045, 0.8418, 0.02827, 0.7968, 0.01461, 0.75, 0.01, 0.7032, 0.01461, 0.6582, 0.02827, 0.6167, 0.05045, 0.5803, 0.08029, 0.5504, 0.1167, 0.5283, 0.1582, 0.5146, 0.2032, 0.51, 0.25, 0.5146, 0.2968, 0.5283, 0.3418, 0.5504, 0.3833, 0.5803, 0.4197, 0.6167, 0.4496, 0.6582, 0.4717, 0.7032, 0.4854])
me_cylinder_003.materials.append(mat_mat_tali)
me_cylinder_003.update()
me_cylinder_004 = bpy.data.meshes.new('Cylinder.004')
me_cylinder_004.from_pydata([(0.0, 0.25, -0.2), (0.0, 0.25, 0.2), (0.04877, 0.2452, -0.2), (0.04877, 0.2452, 0.2), (0.09567, 0.231, -0.2), (0.09567, 0.231, 0.2), (0.1389, 0.2079, -0.2), (0.1389, 0.2079, 0.2), (0.1768, 0.1768, -0.2), (0.1768, 0.1768, 0.2), (0.2079, 0.1389, -0.2), (0.2079, 0.1389, 0.2), (0.231, 0.09567, -0.2), (0.231, 0.09567, 0.2), (0.2452, 0.04877, -0.2), (0.2452, 0.04877, 0.2), (0.25, 0.0, -0.2), (0.25, 0.0, 0.2), (0.2452, -0.04877, -0.2), (0.2452, -0.04877, 0.2), (0.231, -0.09567, -0.2), (0.231, -0.09567, 0.2), (0.2079, -0.1389, -0.2), (0.2079, -0.1389, 0.2), (0.1768, -0.1768, -0.2), (0.1768, -0.1768, 0.2), (0.1389, -0.2079, -0.2), (0.1389, -0.2079, 0.2), (0.09567, -0.231, -0.2), (0.09567, -0.231, 0.2), (0.04877, -0.2452, -0.2), (0.04877, -0.2452, 0.2), (0.0, -0.25, -0.2), (0.0, -0.25, 0.2), (-0.04877, -0.2452, -0.2), (-0.04877, -0.2452, 0.2), (-0.09567, -0.231, -0.2), (-0.09567, -0.231, 0.2), (-0.1389, -0.2079, -0.2), (-0.1389, -0.2079, 0.2), (-0.1768, -0.1768, -0.2), (-0.1768, -0.1768, 0.2), (-0.2079, -0.1389, -0.2), (-0.2079, -0.1389, 0.2), (-0.231, -0.09567, -0.2), (-0.231, -0.09567, 0.2), (-0.2452, -0.04877, -0.2), (-0.2452, -0.04877, 0.2), (-0.25, 0.0, -0.2), (-0.25, 0.0, 0.2), (-0.2452, 0.04877, -0.2), (-0.2452, 0.04877, 0.2), (-0.231, 0.09567, -0.2), (-0.231, 0.09567, 0.2), (-0.2079, 0.1389, -0.2), (-0.2079, 0.1389, 0.2), (-0.1768, 0.1768, -0.2), (-0.1768, 0.1768, 0.2), (-0.1389, 0.2079, -0.2), (-0.1389, 0.2079, 0.2), (-0.09567, 0.231, -0.2), (-0.09567, 0.231, 0.2), (-0.04877, 0.2452, -0.2), (-0.04877, 0.2452, 0.2)], [], [(0, 1, 3, 2), (2, 3, 5, 4), (4, 5, 7, 6), (6, 7, 9, 8), (8, 9, 11, 10), (10, 11, 13, 12), (12, 13, 15, 14), (14, 15, 17, 16), (16, 17, 19, 18), (18, 19, 21, 20), (20, 21, 23, 22), (22, 23, 25, 24), (24, 25, 27, 26), (26, 27, 29, 28), (28, 29, 31, 30), (30, 31, 33, 32), (32, 33, 35, 34), (34, 35, 37, 36), (36, 37, 39, 38), (38, 39, 41, 40), (40, 41, 43, 42), (42, 43, 45, 44), (44, 45, 47, 46), (46, 47, 49, 48), (48, 49, 51, 50), (50, 51, 53, 52), (52, 53, 55, 54), (54, 55, 57, 56), (56, 57, 59, 58), (58, 59, 61, 60), (3, 1, 63, 61, 59, 57, 55, 53, 51, 49, 47, 45, 43, 41, 39, 37, 35, 33, 31, 29, 27, 25, 23, 21, 19, 17, 15, 13, 11, 9, 7, 5), (60, 61, 63, 62), (62, 63, 1, 0), (0, 2, 4, 6, 8, 10, 12, 14, 16, 18, 20, 22, 24, 26, 28, 30, 32, 34, 36, 38, 40, 42, 44, 46, 48, 50, 52, 54, 56, 58, 60, 62)])
_uv = me_cylinder_004.uv_layers.new(name='UVMap')
_uv.uv.foreach_set('vector', [1.0, 0.5, 1.0, 1.0, 0.9688, 1.0, 0.9688, 0.5, 0.9688, 0.5, 0.9688, 1.0, 0.9375, 1.0, 0.9375, 0.5, 0.9375, 0.5, 0.9375, 1.0, 0.9062, 1.0, 0.9062, 0.5, 0.9062, 0.5, 0.9062, 1.0, 0.875, 1.0, 0.875, 0.5, 0.875, 0.5, 0.875, 1.0, 0.8438, 1.0, 0.8438, 0.5, 0.8438, 0.5, 0.8438, 1.0, 0.8125, 1.0, 0.8125, 0.5, 0.8125, 0.5, 0.8125, 1.0, 0.7812, 1.0, 0.7812, 0.5, 0.7812, 0.5, 0.7812, 1.0, 0.75, 1.0, 0.75, 0.5, 0.75, 0.5, 0.75, 1.0, 0.7188, 1.0, 0.7188, 0.5, 0.7188, 0.5, 0.7188, 1.0, 0.6875, 1.0, 0.6875, 0.5, 0.6875, 0.5, 0.6875, 1.0, 0.6562, 1.0, 0.6562, 0.5, 0.6562, 0.5, 0.6562, 1.0, 0.625, 1.0, 0.625, 0.5, 0.625, 0.5, 0.625, 1.0, 0.5938, 1.0, 0.5938, 0.5, 0.5938, 0.5, 0.5938, 1.0, 0.5625, 1.0, 0.5625, 0.5, 0.5625, 0.5, 0.5625, 1.0, 0.5312, 1.0, 0.5312, 0.5, 0.5312, 0.5, 0.5312, 1.0, 0.5, 1.0, 0.5, 0.5, 0.5, 0.5, 0.5, 1.0, 0.4688, 1.0, 0.4688, 0.5, 0.4688, 0.5, 0.4688, 1.0, 0.4375, 1.0, 0.4375, 0.5, 0.4375, 0.5, 0.4375, 1.0, 0.4062, 1.0, 0.4062, 0.5, 0.4062, 0.5, 0.4062, 1.0, 0.375, 1.0, 0.375, 0.5, 0.375, 0.5, 0.375, 1.0, 0.3438, 1.0, 0.3438, 0.5, 0.3438, 0.5, 0.3438, 1.0, 0.3125, 1.0, 0.3125, 0.5, 0.3125, 0.5, 0.3125, 1.0, 0.2812, 1.0, 0.2812, 0.5, 0.2812, 0.5, 0.2812, 1.0, 0.25, 1.0, 0.25, 0.5, 0.25, 0.5, 0.25, 1.0, 0.2188, 1.0, 0.2188, 0.5, 0.2188, 0.5, 0.2188, 1.0, 0.1875, 1.0, 0.1875, 0.5, 0.1875, 0.5, 0.1875, 1.0, 0.1562, 1.0, 0.1562, 0.5, 0.1562, 0.5, 0.1562, 1.0, 0.125, 1.0, 0.125, 0.5, 0.125, 0.5, 0.125, 1.0, 0.09375, 1.0, 0.09375, 0.5, 0.09375, 0.5, 0.09375, 1.0, 0.0625, 1.0, 0.0625, 0.5, 0.2968, 0.4854, 0.25, 0.49, 0.2032, 0.4854, 0.1582, 0.4717, 0.1167, 0.4496, 0.08029, 0.4197, 0.05045, 0.3833, 0.02827, 0.3418, 0.01461, 0.2968, 0.01, 0.25, 0.01461, 0.2032, 0.02827, 0.1582, 0.05045, 0.1167, 0.08029, 0.08029, 0.1167, 0.05045, 0.1582, 0.02827, 0.2032, 0.01461, 0.25, 0.01, 0.2968, 0.01461, 0.3418, 0.02827, 0.3833, 0.05045, 0.4197, 0.08029, 0.4496, 0.1167, 0.4717, 0.1582, 0.4854, 0.2032, 0.49, 0.25, 0.4854, 0.2968, 0.4717, 0.3418, 0.4496, 0.3833, 0.4197, 0.4197, 0.3833, 0.4496, 0.3418, 0.4717, 0.0625, 0.5, 0.0625, 1.0, 0.03125, 1.0, 0.03125, 0.5, 0.03125, 0.5, 0.03125, 1.0, 0.0, 1.0, 0.0, 0.5, 0.75, 0.49, 0.7968, 0.4854, 0.8418, 0.4717, 0.8833, 0.4496, 0.9197, 0.4197, 0.9496, 0.3833, 0.9717, 0.3418, 0.9854, 0.2968, 0.99, 0.25, 0.9854, 0.2032, 0.9717, 0.1582, 0.9496, 0.1167, 0.9197, 0.08029, 0.8833, 0.05045, 0.8418, 0.02827, 0.7968, 0.01461, 0.75, 0.01, 0.7032, 0.01461, 0.6582, 0.02827, 0.6167, 0.05045, 0.5803, 0.08029, 0.5504, 0.1167, 0.5283, 0.1582, 0.5146, 0.2032, 0.51, 0.25, 0.5146, 0.2968, 0.5283, 0.3418, 0.5504, 0.3833, 0.5803, 0.4197, 0.6167, 0.4496, 0.6582, 0.4717, 0.7032, 0.4854])
me_cylinder_004.materials.append(mat_mat_batu_lumut)
me_cylinder_004.update()

# ---- objects
ob_light = bpy.data.objects.new('Light', light_light)
ob_camera = bpy.data.objects.new('Camera', cam_camera)
ob_sumur_tua_grp = bpy.data.objects.new('Sumur_Tua_Grp', None)
ob_dinding_sumur = bpy.data.objects.new('Dinding_Sumur', me_cylinder)
ob_cylinder = bpy.data.objects.new('Cylinder', me_cylinder_002)
ob_cube = bpy.data.objects.new('Cube', me_cube_001)
ob_cube_001 = bpy.data.objects.new('Cube.001', me_cube_002)
ob_cube_002 = bpy.data.objects.new('Cube.002', me_cube_003)
ob_torus = bpy.data.objects.new('Torus', me_torus)
ob_pivot_tali = bpy.data.objects.new('Pivot_Tali', None)
ob_cylinder_001 = bpy.data.objects.new('Cylinder.001', me_cylinder_003)
ob_cylinder_002 = bpy.data.objects.new('Cylinder.002', me_cylinder_004)

# ---- transforms, parenting, visibility, modifiers, constraints
ob_light.location = (4.076, 1.005, 5.904)
ob_light.rotation_euler = (0.6503, 0.05522, 1.866)
ob_light.lock_rotations_4d = False
ob_light.empty_display_type = 'ARROWS'
ob_light.color = (0.0, 0.0, 0.0, 0.0)
ob_light.lineart.crease_threshold = 0.0
ob_camera.location = (7.359, -6.926, 4.958)
ob_camera.rotation_euler = (1.109, 0.0, 0.8149)
ob_camera.lock_rotations_4d = False
ob_camera.empty_display_type = 'ARROWS'
ob_camera.color = (0.0, 0.0, 0.0, 0.0)
ob_camera.display_type = 'WIRE'
ob_camera.lineart.crease_threshold = 0.0
ob_sumur_tua_grp.location = (0.0, 0.0, 0.0)
ob_dinding_sumur.parent = ob_sumur_tua_grp
ob_dinding_sumur.location = (0.0, 0.0, 0.6)
ob_cylinder.parent = ob_sumur_tua_grp
ob_cylinder.location = (0.0, 0.0, 0.4)
ob_cube.parent = ob_sumur_tua_grp
ob_cube.location = (-1.1, 0.0, 1.25)
ob_cube.rotation_euler = (0.0, -0.02481, 0.0)
ob_cube.scale = (0.15, 0.15, 2.5)
ob_cube_001.parent = ob_sumur_tua_grp
ob_cube_001.location = (1.1, 0.0, 1.25)
ob_cube_001.rotation_euler = (0.0, 0.0001339, 0.0)
ob_cube_001.scale = (0.15, 0.15, 2.5)
ob_cube_002.parent = ob_sumur_tua_grp
ob_cube_002.location = (0.0, 0.0, 2.3)
ob_cube_002.scale = (2.4, 0.12, 0.12)
ob_torus.parent = ob_sumur_tua_grp
ob_torus.location = (0.0, 0.0, 2.15)
ob_torus.rotation_euler = (1.571, -0.0, 0.0)
ob_pivot_tali.parent = ob_sumur_tua_grp
ob_pivot_tali.location = (0.0, 0.0, 2.15)
ob_pivot_tali.rotation_euler = (0.003996, 0.0, 0.0)
ob_cylinder_001.parent = ob_pivot_tali
ob_cylinder_001.location = (0.0, 0.0, -0.75)
ob_cylinder_002.parent = ob_pivot_tali
ob_cylinder_002.location = (0.0, 0.0, -1.5)

# ---- collection membership
col_collection.objects.link(ob_light)
col_collection.objects.link(ob_camera)
col_collection.objects.link(ob_sumur_tua_grp)
col_collection.objects.link(ob_dinding_sumur)
col_collection.objects.link(ob_cylinder)
col_collection.objects.link(ob_cube)
col_collection.objects.link(ob_cube_001)
col_collection.objects.link(ob_cube_002)
col_collection.objects.link(ob_torus)
col_collection.objects.link(ob_pivot_tali)
col_collection.objects.link(ob_cylinder_001)
col_collection.objects.link(ob_cylinder_002)

# ---- scene / render settings (as saved in the file)
scene.camera = ob_camera
scene.frame_start = 1; scene.frame_end = 120; scene.frame_set(1)
scene.render.engine = 'BLENDER_EEVEE_NEXT'
bpy.context.view_layer.update()
